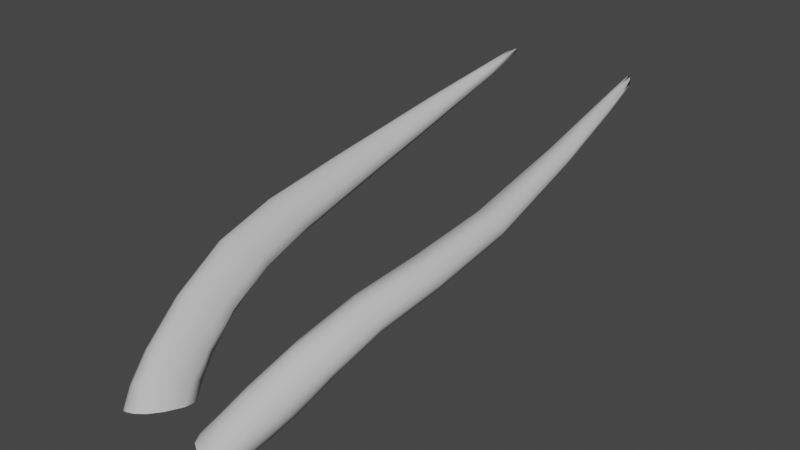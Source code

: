 # Source: Cornes_Dragon.blend  (saved by Blender 2.91.10; exported with 4.5.12 LTS)
import bpy
from mathutils import Matrix  # noqa: F401  (used for matrix-valued properties, if any)

bpy.ops.wm.read_factory_settings(use_empty=True)
scene = bpy.context.scene
scene.name = 'Scene'

# ---- collections
col_collection = bpy.data.collections.new('Collection'); scene.collection.children.link(col_collection)

# ---- materials (node trees are filled in below, after node groups)
mat_game_dragon_001 = bpy.data.materials.new('Game_dragon.001')
mat_game_dragon_001.alpha_threshold = 0.0
mat_game_dragon_001.use_transparent_shadow = False
mat_game_dragon_001.diffuse_color = (0.5828, 0.5828, 0.5828, 1.0)
mat_game_dragon_001.roughness = 0.5
mat_game_dragon_001.specular_intensity = 0.0
mat_game_dragon_001.line_color = (0.0, 0.0, 0.0, 1.0)
mat_game_dragon = bpy.data.materials.new('Game_dragon')
mat_game_dragon.alpha_threshold = 0.0
mat_game_dragon.use_transparent_shadow = False
mat_game_dragon.diffuse_color = (0.2596, 0.0878, 0.03626, 1.0)
mat_game_dragon.roughness = 0.5
mat_game_dragon.specular_intensity = 0.0
mat_game_dragon.line_color = (0.0, 0.0, 0.0, 1.0)
mat_eyes = bpy.data.materials.new('EYES')
mat_eyes.alpha_threshold = 0.0
mat_eyes.use_transparent_shadow = False
mat_eyes.roughness = 0.5
mat_eyes.specular_intensity = 1.0
mat_eyes.line_color = (0.0, 0.0, 0.0, 1.0)
mat_material_001 = bpy.data.materials.new('Material.001')
mat_material_001.alpha_threshold = 0.0
mat_material_001.use_transparent_shadow = False
mat_material_001.diffuse_color = (0.7185, 0.7185, 0.7185, 1.0)
mat_material_001.roughness = 0.5
mat_material_001.specular_intensity = 0.0
mat_material_001.line_color = (0.0, 0.0, 0.0, 1.0)
mat_material_003 = bpy.data.materials.new('Material.003')
mat_material_003.alpha_threshold = 0.0
mat_material_003.use_transparent_shadow = False
mat_material_003.roughness = 0.5
mat_material_003.specular_intensity = 0.0
mat_material_003.line_color = (0.0, 0.0, 0.0, 1.0)

# ---- material node trees

# ---- world
world_world = bpy.data.worlds.new('World'); scene.world = world_world
world_world.use_nodes = True; world_world.node_tree.nodes.clear()
_N = world_world.node_tree.nodes; _L = world_world.node_tree.links
n0 = _N.new('ShaderNodeOutputWorld'); n0.name = 'World Output'; n0.location = (300, 300)
n1 = _N.new('ShaderNodeBackground'); n1.name = 'Background'; n1.location = (10, 300)
n1.inputs[0].default_value = (0.05088, 0.05088, 0.05088, 1.0)
_L.new(n1.outputs[0], n0.inputs[0])
n0.is_active_output = True
world_world.color = (0.05088, 0.05088, 0.05088)
world_world.use_sun_shadow = False
world_world.sun_shadow_jitter_overblur = 0.0

# ---- meshes
me_cube_012 = bpy.data.meshes.new('Cube.012')
me_cube_012.from_pydata([(0.1401, -4.09, 2.804), (0.2107, -4.159, 2.801), (0.2325, -4.05, 3.002), (0.2744, -4.027, 2.962), (0.2683, -3.982, 2.92), (0.1942, -3.941, 2.904), (0.1691, -4.011, 2.998), (0.1368, -3.946, 2.942), (0.1967, -3.585, 3.036), (0.2293, -3.614, 3.098), (0.2499, -3.61, 3.0), (0.3175, -3.628, 3.03), (0.33, -3.624, 3.083), (0.295, -3.635, 3.116), (0.2223, -2.965, 3.165), (0.2389, -2.975, 3.204), (0.2558, -2.97, 3.142), (0.2984, -2.977, 3.165), (0.2984, -2.931, 3.206), (0.2723, -2.934, 3.223), (0.2428, -2.515, 3.279), (0.2235, -2.498, 3.301), (0.2223, -2.498, 3.285), (0.0824, -4.148, 2.837), (0.2102, -4.248, 2.823), (0.1712, -4.272, 2.856), (0.114, -4.241, 2.867), (0.1823, -4.22, 2.763), (0.1171, -4.141, 2.768), (0.1075, -4.071, 2.883), (0.09437, -4.105, 2.818), (0.1417, -4.267, 2.868), (0.1387, -4.156, 2.926), (0.1651, -4.028, 2.847), (0.189, -4.107, 2.798), (0.2393, -4.085, 2.85), (0.2146, -4.216, 2.81), (0.2397, -4.167, 2.878), (0.1967, -4.195, 2.918), (0.2572, -4.039, 2.982), (0.2686, -3.857, 3.078), (0.2024, -4.046, 3.012), (0.2795, -4.009, 2.942), (0.3069, -3.841, 3.041), (0.2401, -3.955, 2.905), (0.2952, -3.835, 2.988), (0.1525, -3.938, 2.917), (0.2237, -3.808, 2.96), (0.2007, -3.823, 3.062), (0.1435, -3.969, 2.971), (0.1675, -3.781, 2.998), (0.2001, -3.589, 3.07), (0.2173, -3.324, 3.083), (0.2148, -3.594, 3.009), (0.2668, -3.637, 3.116), (0.2453, -3.344, 3.136), (0.2636, -3.334, 3.051), (0.2886, -3.624, 3.008), (0.3227, -3.347, 3.078), (0.3327, -3.626, 3.058), (0.3313, -3.335, 3.125), (0.3155, -3.626, 3.103), (0.3001, -3.342, 3.152), (0.2234, -2.969, 3.188), (0.2209, -2.645, 3.244), (0.2337, -2.965, 3.146), (0.2586, -2.969, 3.216), (0.2262, -2.647, 3.271), (0.2433, -2.651, 3.231), (0.2801, -2.975, 3.149), (0.265, -2.654, 3.246), (0.306, -2.966, 3.185), (0.2594, -2.597, 3.274), (0.2842, -2.908, 3.221), (0.238, -2.592, 3.287), (0.2294, -2.488, 3.285), (0.2221, -2.483, 3.298), (0.1509, -4.316, 2.804), (0.1833, -4.299, 2.781), (0.05943, -4.2, 2.797), (0.09277, -4.199, 2.856), (0.1962, -4.264, 2.838), (0.1216, -4.313, 2.811), (0.07224, -4.151, 2.78), (0.12, -4.041, 2.861), (0.1172, -4.112, 2.907), (0.1669, -4.189, 2.932), (0.2143, -4.04, 2.843), (0.2458, -4.136, 2.864), (0.2227, -4.185, 2.896), (0.2387, -3.856, 3.081), (0.2911, -3.846, 3.062), (0.3103, -3.839, 3.017), (0.2652, -3.826, 2.966), (0.1861, -3.791, 2.971), (0.1713, -3.789, 3.031), (0.2205, -3.33, 3.113), (0.2327, -3.326, 3.058), (0.2767, -3.353, 3.15), (0.2977, -3.343, 3.059), (0.3351, -3.345, 3.102), (0.3176, -3.33, 3.143), (0.2201, -2.642, 3.26), (0.2289, -2.642, 3.234), (0.2396, -2.714, 3.263), (0.2618, -2.74, 3.214), (0.2758, -2.716, 3.241), (0.2381, -2.508, 3.298), (0.1846, -4.274, 2.769), (0.1736, -4.309, 2.794), (0.09216, -4.295, 2.814), (0.06923, -4.259, 2.811), (0.1639, -4.166, 2.762)], [], [(0, 34, 28), (0, 28, 30), (0, 30, 84), (0, 33, 34), (1, 36, 27), (1, 34, 35), (1, 35, 88), (2, 41, 86), (2, 38, 89), (2, 39, 40), (2, 40, 90), (3, 39, 37), (3, 37, 88), (3, 42, 43), (3, 43, 91), (4, 42, 35), (4, 35, 87), (4, 44, 45), (4, 45, 92), (5, 44, 87), (5, 33, 46), (5, 46, 47), (5, 47, 93), (6, 49, 85), (6, 32, 41), (6, 41, 90), (6, 48, 49), (7, 46, 84), (7, 29, 49), (7, 49, 95), (7, 50, 94), (8, 53, 50), (8, 50, 95), (8, 51, 52), (8, 52, 97), (9, 51, 95), (9, 48, 54), (9, 54, 98), (9, 55, 51), (10, 57, 47), (10, 47, 94), (10, 53, 56), (10, 56, 99), (11, 59, 92), (11, 45, 57), (11, 57, 99), (11, 58, 59), (12, 61, 43), (12, 43, 59), (12, 59, 100), (12, 60, 61), (13, 54, 40), (13, 40, 91), (13, 61, 62), (13, 62, 98), (14, 65, 52), (14, 52, 96), (14, 63, 64), (14, 64, 103), (15, 63, 96), (15, 55, 98), (15, 66, 104), (15, 67, 63), (16, 69, 56), (16, 56, 97), (16, 65, 68), (16, 68, 105), (17, 71, 100), (17, 58, 99), (17, 69, 105), (17, 70, 106), (18, 73, 101), (18, 60, 71), (18, 71, 106), (18, 72, 73), (19, 66, 62), (19, 62, 101), (19, 73, 74), (19, 74, 104), (20, 68, 103), (20, 75, 72), (20, 72, 70), (20, 70, 105), (21, 76, 102), (21, 67, 104), (21, 74, 76), (22, 76, 75), (22, 75, 103), (22, 64, 102), (23, 30, 83), (23, 79, 80), (23, 80, 85), (23, 29, 30), (24, 81, 78), (24, 78, 108), (24, 36, 37), (24, 37, 89), (25, 31, 82), (25, 77, 109), (25, 81, 38), (25, 38, 31), (26, 31, 86), (26, 32, 80), (28, 83, 30), (33, 0, 84), (33, 87, 34), (36, 108, 27), (34, 87, 35), (36, 1, 88), (38, 2, 86), (39, 2, 89), (39, 91, 40), (41, 2, 90), (39, 89, 37), (42, 3, 88), (42, 92, 43), (39, 3, 91), (42, 88, 35), (44, 4, 87), (44, 93, 45), (42, 4, 92), (33, 5, 87), (33, 84, 46), (46, 94, 47), (44, 5, 93), (32, 6, 85), (32, 86, 41), (48, 6, 90), (48, 95, 49), (29, 7, 84), (29, 85, 49), (50, 7, 95), (46, 7, 94), (53, 94, 50), (51, 8, 95), (51, 96, 52), (53, 8, 97), (48, 9, 95), (48, 90, 54), (55, 9, 98), (55, 96, 51), (57, 93, 47), (53, 10, 94), (53, 97, 56), (57, 10, 99), (45, 11, 92), (45, 93, 57), (58, 11, 99), (58, 100, 59), (61, 91, 43), (43, 92, 59), (60, 12, 100), (60, 101, 61), (54, 90, 40), (61, 13, 91), (61, 101, 62), (54, 13, 98), (65, 97, 52), (63, 14, 96), (63, 102, 64), (65, 14, 103), (55, 15, 96), (66, 15, 98), (67, 15, 104), (67, 102, 63), (69, 99, 56), (65, 16, 97), (65, 103, 68), (69, 16, 105), (58, 17, 100), (69, 17, 99), (70, 17, 105), (71, 17, 106), (60, 18, 101), (60, 100, 71), (72, 18, 106), (72, 107, 73), (66, 98, 62), (73, 19, 101), (73, 107, 74), (66, 19, 104), (75, 20, 103), (75, 107, 72), (72, 106, 70), (68, 20, 105), (67, 21, 102), (74, 21, 104), (74, 107, 76), (76, 107, 75), (64, 22, 103), (76, 22, 102), (79, 23, 83), (29, 23, 85), (29, 84, 30), (81, 109, 78), (36, 24, 108), (36, 88, 37), (81, 24, 89), (77, 25, 82), (81, 25, 109), (81, 89, 38), (38, 86, 31), (32, 26, 86), (32, 85, 80), (1, 27, 112), (26, 110, 31), (26, 80, 111), (34, 112, 28), (34, 1, 112), (79, 111, 80), (110, 82, 31), (110, 26, 111)])
me_cube_012.polygons.foreach_set('use_smooth', [True] * 212)
_k = set([(27, 108), (27, 112), (28, 83), (28, 112), (77, 82), (77, 109), (78, 108), (78, 109), (79, 83), (79, 111), (82, 110), (110, 111)])
me_cube_012.attributes.new('sharp_edge', 'BOOLEAN', 'EDGE').data.foreach_set('value', [ (min(e.vertices), max(e.vertices)) in _k for e in me_cube_012.edges])
_uv = me_cube_012.uv_layers.new(name='UV_mirror')
_uv.uv.foreach_set('vector', [0.08286, 0.2527, 0.0735, 0.2506, 0.08518, 0.2423, 0.08286, 0.2527, 0.08518, 0.2423, 0.09299, 0.2527, 0.08286, 0.2527, 0.09299, 0.2527, 0.08919, 0.2647, 0.08286, 0.2527, 0.07954, 0.2648, 0.0735, 0.2506, 0.06566, 0.2441, 0.05952, 0.2373, 0.0671, 0.2322, 0.06566, 0.2441, 0.0735, 0.2506, 0.06344, 0.2581, 0.06566, 0.2441, 0.06344, 0.2581, 0.05771, 0.2524, 0.04119, 0.2698, 0.03557, 0.2697, 0.0378, 0.2468, 0.04119, 0.2698, 0.04405, 0.2465, 0.04927, 0.2474, 0.04119, 0.2698, 0.04578, 0.271, 0.03821, 0.2985, 0.04119, 0.2698, 0.03821, 0.2985, 0.03333, 0.2978, 0.04981, 0.2722, 0.04578, 0.271, 0.05341, 0.2491, 0.04981, 0.2722, 0.05341, 0.2491, 0.05771, 0.2524, 0.04981, 0.2722, 0.05414, 0.2738, 0.04609, 0.3006, 0.04981, 0.2722, 0.04609, 0.3006, 0.04215, 0.3001, 0.05963, 0.2761, 0.05414, 0.2738, 0.06344, 0.2581, 0.05963, 0.2761, 0.06344, 0.2581, 0.07069, 0.2632, 0.05963, 0.2761, 0.06631, 0.2785, 0.05577, 0.2995, 0.05963, 0.2761, 0.05577, 0.2995, 0.05048, 0.3002, 0.07419, 0.2804, 0.06631, 0.2785, 0.07069, 0.2632, 0.07419, 0.2804, 0.07954, 0.2648, 0.08268, 0.282, 0.07419, 0.2804, 0.08268, 0.282, 0.06853, 0.3019, 0.07419, 0.2804, 0.06853, 0.3019, 0.06183, 0.2997, 0.02846, 0.2719, 0.02107, 0.2745, 0.02306, 0.2511, 0.02846, 0.2719, 0.03062, 0.2485, 0.03557, 0.2697, 0.02846, 0.2719, 0.03557, 0.2697, 0.03333, 0.2978, 0.02846, 0.2719, 0.0266, 0.3, 0.02107, 0.2745, 0.0146, 0.2754, 0.008586, 0.2756, 0.008294, 0.257, 0.0146, 0.2754, 0.01564, 0.254, 0.02107, 0.2745, 0.0146, 0.2754, 0.02107, 0.2745, 0.01955, 0.3023, 0.0146, 0.2754, 0.01371, 0.3018, 0.008484, 0.2998, 0.01361, 0.3314, 0.008502, 0.3296, 0.01371, 0.3018, 0.01361, 0.3314, 0.01371, 0.3018, 0.01955, 0.3023, 0.01361, 0.3314, 0.01908, 0.3321, 0.01304, 0.364, 0.01361, 0.3314, 0.01304, 0.364, 0.007849, 0.3635, 0.02527, 0.3305, 0.01908, 0.3321, 0.01955, 0.3023, 0.02527, 0.3305, 0.0266, 0.3, 0.03117, 0.329, 0.02527, 0.3305, 0.03117, 0.329, 0.02834, 0.3629, 0.02527, 0.3305, 0.02345, 0.363, 0.01908, 0.3321, 0.06428, 0.3315, 0.05874, 0.3296, 0.06853, 0.3019, 0.06428, 0.3315, 0.06853, 0.3019, 0.07555, 0.3052, 0.06428, 0.3315, 0.06989, 0.3345, 0.05994, 0.3657, 0.06428, 0.3315, 0.05994, 0.3657, 0.0553, 0.3638, 0.05338, 0.3297, 0.04837, 0.3308, 0.05048, 0.3002, 0.05338, 0.3297, 0.05577, 0.2995, 0.05874, 0.3296, 0.05338, 0.3297, 0.05874, 0.3296, 0.0553, 0.3638, 0.05338, 0.3297, 0.05054, 0.3633, 0.04837, 0.3308, 0.04388, 0.3318, 0.03973, 0.3318, 0.04609, 0.3006, 0.04388, 0.3318, 0.04609, 0.3006, 0.04837, 0.3308, 0.04388, 0.3318, 0.04837, 0.3308, 0.04578, 0.3641, 0.04388, 0.3318, 0.04113, 0.3665, 0.03973, 0.3318, 0.03574, 0.3301, 0.03117, 0.329, 0.03821, 0.2985, 0.03574, 0.3301, 0.03821, 0.2985, 0.04215, 0.3001, 0.03574, 0.3301, 0.03973, 0.3318, 0.03259, 0.3656, 0.03574, 0.3301, 0.03259, 0.3656, 0.02834, 0.3629, 0.01079, 0.3989, 0.005734, 0.4001, 0.01304, 0.364, 0.01079, 0.3989, 0.01304, 0.364, 0.01824, 0.364, 0.01079, 0.3989, 0.01565, 0.3979, 0.00981, 0.4284, 0.01079, 0.3989, 0.00981, 0.4284, 0.006215, 0.4318, 0.0201, 0.3974, 0.01565, 0.3979, 0.01824, 0.364, 0.0201, 0.3974, 0.02345, 0.363, 0.02834, 0.3629, 0.0201, 0.3974, 0.0241, 0.3993, 0.02115, 0.4225, 0.0201, 0.3974, 0.01768, 0.4264, 0.01565, 0.3979, 0.05403, 0.401, 0.04975, 0.398, 0.05994, 0.3657, 0.05403, 0.401, 0.05994, 0.3657, 0.06451, 0.3683, 0.05403, 0.401, 0.05823, 0.405, 0.04675, 0.4291, 0.05403, 0.401, 0.04675, 0.4291, 0.04554, 0.4186, 0.04533, 0.3967, 0.0407, 0.3987, 0.04578, 0.3641, 0.04533, 0.3967, 0.05054, 0.3633, 0.0553, 0.3638, 0.04533, 0.3967, 0.04975, 0.398, 0.04554, 0.4186, 0.04533, 0.3967, 0.04036, 0.4247, 0.03749, 0.4211, 0.03582, 0.4055, 0.03126, 0.4101, 0.0367, 0.3678, 0.03582, 0.4055, 0.04113, 0.3665, 0.0407, 0.3987, 0.03582, 0.4055, 0.0407, 0.3987, 0.03749, 0.4211, 0.03582, 0.4055, 0.03314, 0.4351, 0.03126, 0.4101, 0.02759, 0.4058, 0.0241, 0.3993, 0.03259, 0.3656, 0.02759, 0.4058, 0.03259, 0.3656, 0.0367, 0.3678, 0.02759, 0.4058, 0.03126, 0.4101, 0.02237, 0.4364, 0.02759, 0.4058, 0.02237, 0.4364, 0.02115, 0.4225, 0.03829, 0.4417, 0.04675, 0.4291, 0.04973, 0.4361, 0.03829, 0.4417, 0.03765, 0.4533, 0.03314, 0.4351, 0.03829, 0.4417, 0.03314, 0.4351, 0.04036, 0.4247, 0.03829, 0.4417, 0.04036, 0.4247, 0.04554, 0.4186, 0.0186, 0.443, 0.01699, 0.4458, 0.01425, 0.4274, 0.0186, 0.443, 0.01768, 0.4264, 0.02115, 0.4225, 0.0186, 0.443, 0.02237, 0.4364, 0.01699, 0.4458, 0.01306, 0.4445, 0.01699, 0.4458, 0.01334, 0.4508, 0.01306, 0.4445, 0.01334, 0.4508, 0.006215, 0.4318, 0.01306, 0.4445, 0.00981, 0.4284, 0.01425, 0.4274, 0.01622, 0.2389, 0.007093, 0.2441, 0.005438, 0.234, 0.01622, 0.2389, 0.01658, 0.2271, 0.02495, 0.2347, 0.01622, 0.2389, 0.02495, 0.2347, 0.02306, 0.2511, 0.01622, 0.2389, 0.01564, 0.254, 0.007093, 0.2441, 0.05524, 0.234, 0.05129, 0.2325, 0.0562, 0.2228, 0.05524, 0.234, 0.0562, 0.2228, 0.06046, 0.2253, 0.05524, 0.234, 0.05952, 0.2373, 0.05341, 0.2491, 0.05524, 0.234, 0.05341, 0.2491, 0.04927, 0.2474, 0.04614, 0.2315, 0.03994, 0.2312, 0.04204, 0.2193, 0.04614, 0.2315, 0.04785, 0.2205, 0.05257, 0.222, 0.04614, 0.2315, 0.05129, 0.2325, 0.04405, 0.2465, 0.04614, 0.2315, 0.04405, 0.2465, 0.03994, 0.2312, 0.03287, 0.2322, 0.03994, 0.2312, 0.0378, 0.2468, 0.03287, 0.2322, 0.03062, 0.2485, 0.02495, 0.2347, 0.08518, 0.2423, 0.09544, 0.2434, 0.09299, 0.2527, 0.07954, 0.2648, 0.08286, 0.2527, 0.08919, 0.2647, 0.07954, 0.2648, 0.07069, 0.2632, 0.0735, 0.2506, 0.05952, 0.2373, 0.06046, 0.2253, 0.0671, 0.2322, 0.0735, 0.2506, 0.07069, 0.2632, 0.06344, 0.2581, 0.05952, 0.2373, 0.06566, 0.2441, 0.05771, 0.2524, 0.04405, 0.2465, 0.04119, 0.2698, 0.0378, 0.2468, 0.04578, 0.271, 0.04119, 0.2698, 0.04927, 0.2474, 0.04578, 0.271, 0.04215, 0.3001, 0.03821, 0.2985, 0.03557, 0.2697, 0.04119, 0.2698, 0.03333, 0.2978, 0.04578, 0.271, 0.04927, 0.2474, 0.05341, 0.2491, 0.05414, 0.2738, 0.04981, 0.2722, 0.05771, 0.2524, 0.05414, 0.2738, 0.05048, 0.3002, 0.04609, 0.3006, 0.04578, 0.271, 0.04981, 0.2722, 0.04215, 0.3001, 0.05414, 0.2738, 0.05771, 0.2524, 0.06344, 0.2581, 0.06631, 0.2785, 0.05963, 0.2761, 0.07069, 0.2632, 0.06631, 0.2785, 0.06183, 0.2997, 0.05577, 0.2995, 0.05414, 0.2738, 0.05963, 0.2761, 0.05048, 0.3002, 0.07954, 0.2648, 0.07419, 0.2804, 0.07069, 0.2632, 0.07954, 0.2648, 0.08919, 0.2647, 0.08268, 0.282, 0.08268, 0.282, 0.07555, 0.3052, 0.06853, 0.3019, 0.06631, 0.2785, 0.07419, 0.2804, 0.06183, 0.2997, 0.03062, 0.2485, 0.02846, 0.2719, 0.02306, 0.2511, 0.03062, 0.2485, 0.0378, 0.2468, 0.03557, 0.2697, 0.0266, 0.3, 0.02846, 0.2719, 0.03333, 0.2978, 0.0266, 0.3, 0.01955, 0.3023, 0.02107, 0.2745, 0.01564, 0.254, 0.0146, 0.2754, 0.008294, 0.257, 0.01564, 0.254, 0.02306, 0.2511, 0.02107, 0.2745, 0.01371, 0.3018, 0.0146, 0.2754, 0.01955, 0.3023, 0.008586, 0.2756, 0.0146, 0.2754, 0.008484, 0.2998, 0.008502, 0.3296, 0.008484, 0.2998, 0.01371, 0.3018, 0.01908, 0.3321, 0.01361, 0.3314, 0.01955, 0.3023, 0.01908, 0.3321, 0.01824, 0.364, 0.01304, 0.364, 0.008502, 0.3296, 0.01361, 0.3314, 0.007849, 0.3635, 0.0266, 0.3, 0.02527, 0.3305, 0.01955, 0.3023, 0.0266, 0.3, 0.03333, 0.2978, 0.03117, 0.329, 0.02345, 0.363, 0.02527, 0.3305, 0.02834, 0.3629, 0.02345, 0.363, 0.01824, 0.364, 0.01908, 0.3321, 0.05874, 0.3296, 0.06183, 0.2997, 0.06853, 0.3019, 0.06989, 0.3345, 0.06428, 0.3315, 0.07555, 0.3052, 0.06989, 0.3345, 0.06451, 0.3683, 0.05994, 0.3657, 0.05874, 0.3296, 0.06428, 0.3315, 0.0553, 0.3638, 0.05577, 0.2995, 0.05338, 0.3297, 0.05048, 0.3002, 0.05577, 0.2995, 0.06183, 0.2997, 0.05874, 0.3296, 0.05054, 0.3633, 0.05338, 0.3297, 0.0553, 0.3638, 0.05054, 0.3633, 0.04578, 0.3641, 0.04837, 0.3308, 0.03973, 0.3318, 0.04215, 0.3001, 0.04609, 0.3006, 0.04609, 0.3006, 0.05048, 0.3002, 0.04837, 0.3308, 0.04113, 0.3665, 0.04388, 0.3318, 0.04578, 0.3641, 0.04113, 0.3665, 0.0367, 0.3678, 0.03973, 0.3318, 0.03117, 0.329, 0.03333, 0.2978, 0.03821, 0.2985, 0.03973, 0.3318, 0.03574, 0.3301, 0.04215, 0.3001, 0.03973, 0.3318, 0.0367, 0.3678, 0.03259, 0.3656, 0.03117, 0.329, 0.03574, 0.3301, 0.02834, 0.3629, 0.005734, 0.4001, 0.007849, 0.3635, 0.01304, 0.364, 0.01565, 0.3979, 0.01079, 0.3989, 0.01824, 0.364, 0.01565, 0.3979, 0.01425, 0.4274, 0.00981, 0.4284, 0.005734, 0.4001, 0.01079, 0.3989, 0.006215, 0.4318, 0.02345, 0.363, 0.0201, 0.3974, 0.01824, 0.364, 0.0241, 0.3993, 0.0201, 0.3974, 0.02834, 0.3629, 0.01768, 0.4264, 0.0201, 0.3974, 0.02115, 0.4225, 0.01768, 0.4264, 0.01425, 0.4274, 0.01565, 0.3979, 0.04975, 0.398, 0.0553, 0.3638, 0.05994, 0.3657, 0.05823, 0.405, 0.05403, 0.401, 0.06451, 0.3683, 0.05823, 0.405, 0.04973, 0.4361, 0.04675, 0.4291, 0.04975, 0.398, 0.05403, 0.401, 0.04554, 0.4186, 0.05054, 0.3633, 0.04533, 0.3967, 0.04578, 0.3641, 0.04975, 0.398, 0.04533, 0.3967, 0.0553, 0.3638, 0.04036, 0.4247, 0.04533, 0.3967, 0.04554, 0.4186, 0.0407, 0.3987, 0.04533, 0.3967, 0.03749, 0.4211, 0.04113, 0.3665, 0.03582, 0.4055, 0.0367, 0.3678, 0.04113, 0.3665, 0.04578, 0.3641, 0.0407, 0.3987, 0.03314, 0.4351, 0.03582, 0.4055, 0.03749, 0.4211, 0.03314, 0.4351, 0.02465, 0.4578, 0.03126, 0.4101, 0.0241, 0.3993, 0.02834, 0.3629, 0.03259, 0.3656, 0.03126, 0.4101, 0.02759, 0.4058, 0.0367, 0.3678, 0.03126, 0.4101, 0.02465, 0.4578, 0.02237, 0.4364, 0.0241, 0.3993, 0.02759, 0.4058, 0.02115, 0.4225, 0.03765, 0.4533, 0.03829, 0.4417, 0.04973, 0.4361, 0.03765, 0.4533, 0.02465, 0.4578, 0.03314, 0.4351, 0.03314, 0.4351, 0.03749, 0.4211, 0.04036, 0.4247, 0.04675, 0.4291, 0.03829, 0.4417, 0.04554, 0.4186, 0.01768, 0.4264, 0.0186, 0.443, 0.01425, 0.4274, 0.02237, 0.4364, 0.0186, 0.443, 0.02115, 0.4225, 0.02237, 0.4364, 0.02465, 0.4578, 0.01699, 0.4458, 0.01699, 0.4458, 0.02465, 0.4578, 0.01334, 0.4508, 0.00981, 0.4284, 0.01306, 0.4445, 0.006215, 0.4318, 0.01699, 0.4458, 0.01306, 0.4445, 0.01425, 0.4274, 0.01658, 0.2271, 0.01622, 0.2389, 0.005438, 0.234, 0.01564, 0.254, 0.01622, 0.2389, 0.02306, 0.2511, 0.01564, 0.254, 0.008294, 0.257, 0.007093, 0.2441, 0.05129, 0.2325, 0.05257, 0.222, 0.0562, 0.2228, 0.05952, 0.2373, 0.05524, 0.234, 0.06046, 0.2253, 0.05952, 0.2373, 0.05771, 0.2524, 0.05341, 0.2491, 0.05129, 0.2325, 0.05524, 0.234, 0.04927, 0.2474, 0.04785, 0.2205, 0.04614, 0.2315, 0.04204, 0.2193, 0.05129, 0.2325, 0.04614, 0.2315, 0.05257, 0.222, 0.05129, 0.2325, 0.04927, 0.2474, 0.04405, 0.2465, 0.04405, 0.2465, 0.0378, 0.2468, 0.03994, 0.2312, 0.03062, 0.2485, 0.03287, 0.2322, 0.0378, 0.2468, 0.03062, 0.2485, 0.02306, 0.2511, 0.02495, 0.2347, 0.06566, 0.2441, 0.0671, 0.2322, 0.07553, 0.2393, 0.03287, 0.2322, 0.03515, 0.2193, 0.03994, 0.2312, 0.03287, 0.2322, 0.02495, 0.2347, 0.02679, 0.2216, 0.0735, 0.2506, 0.07553, 0.2393, 0.08518, 0.2423, 0.0735, 0.2506, 0.06566, 0.2441, 0.07553, 0.2393, 0.01658, 0.2271, 0.02679, 0.2216, 0.02495, 0.2347, 0.03515, 0.2193, 0.04204, 0.2193, 0.03994, 0.2312, 0.03515, 0.2193, 0.03287, 0.2322, 0.02679, 0.2216])
_uv.active_render = True
_uv = me_cube_012.uv_layers.new(name='UV_NO_mirror')
_uv.uv.foreach_set('vector', [0.4465, 0.8132, 0.445, 0.8196, 0.4394, 0.8115, 0.4465, 0.8132, 0.4394, 0.8115, 0.4466, 0.8062, 0.4465, 0.8132, 0.4466, 0.8062, 0.4548, 0.8088, 0.4465, 0.8132, 0.4548, 0.8155, 0.445, 0.8196, 0.4406, 0.8249, 0.4359, 0.8291, 0.4325, 0.8239, 0.4406, 0.8249, 0.445, 0.8196, 0.4502, 0.8265, 0.4406, 0.8249, 0.4502, 0.8265, 0.4463, 0.8304, 0.4582, 0.8417, 0.4582, 0.8457, 0.4423, 0.844, 0.4582, 0.8417, 0.4422, 0.8397, 0.4428, 0.8362, 0.4582, 0.8417, 0.459, 0.8386, 0.478, 0.8438, 0.4582, 0.8417, 0.478, 0.8438, 0.4777, 0.8473, 0.4598, 0.8358, 0.459, 0.8386, 0.444, 0.8333, 0.4598, 0.8358, 0.444, 0.8333, 0.4463, 0.8304, 0.4598, 0.8358, 0.4609, 0.8329, 0.4793, 0.8386, 0.4598, 0.8358, 0.4793, 0.8386, 0.4791, 0.8412, 0.4625, 0.8292, 0.4609, 0.8329, 0.4502, 0.8265, 0.4625, 0.8292, 0.4502, 0.8265, 0.4537, 0.8215, 0.4625, 0.8292, 0.4642, 0.8246, 0.4786, 0.8321, 0.4625, 0.8292, 0.4786, 0.8321, 0.4791, 0.8357, 0.4656, 0.8192, 0.4642, 0.8246, 0.4537, 0.8215, 0.4656, 0.8192, 0.4548, 0.8155, 0.4668, 0.8134, 0.4656, 0.8192, 0.4668, 0.8134, 0.4804, 0.8232, 0.4656, 0.8192, 0.4804, 0.8232, 0.4788, 0.8279, 0.4597, 0.8508, 0.4614, 0.8561, 0.4451, 0.8542, 0.4597, 0.8508, 0.4434, 0.8489, 0.4582, 0.8457, 0.4597, 0.8508, 0.4582, 0.8457, 0.4777, 0.8473, 0.4597, 0.8508, 0.4792, 0.8524, 0.4614, 0.8561, 0.4618, 0.8607, 0.4617, 0.8649, 0.4487, 0.8644, 0.4618, 0.8607, 0.4469, 0.8593, 0.4614, 0.8561, 0.4618, 0.8607, 0.4614, 0.8561, 0.4808, 0.8577, 0.4618, 0.8607, 0.4802, 0.8619, 0.4786, 0.8655, 0.5009, 0.8622, 0.4995, 0.8657, 0.4802, 0.8619, 0.5009, 0.8622, 0.4802, 0.8619, 0.4808, 0.8577, 0.5009, 0.8622, 0.5014, 0.8581, 0.5277, 0.8618, 0.5009, 0.8622, 0.5277, 0.8618, 0.5272, 0.8652, 0.5002, 0.8532, 0.5014, 0.8581, 0.4808, 0.8577, 0.5002, 0.8532, 0.4792, 0.8524, 0.4991, 0.8485, 0.5002, 0.8532, 0.4991, 0.8485, 0.5268, 0.8502, 0.5002, 0.8532, 0.5271, 0.854, 0.5014, 0.8581, 0.501, 0.8264, 0.4995, 0.8306, 0.4804, 0.8232, 0.501, 0.8264, 0.4804, 0.8232, 0.4828, 0.8183, 0.501, 0.8264, 0.5033, 0.8219, 0.5288, 0.8307, 0.501, 0.8264, 0.5288, 0.8307, 0.5276, 0.8344, 0.4995, 0.8344, 0.5001, 0.8378, 0.4791, 0.8357, 0.4995, 0.8344, 0.4786, 0.8321, 0.4995, 0.8306, 0.4995, 0.8344, 0.4995, 0.8306, 0.5276, 0.8344, 0.4995, 0.8344, 0.5272, 0.8377, 0.5001, 0.8378, 0.5006, 0.8406, 0.5005, 0.843, 0.4793, 0.8386, 0.5006, 0.8406, 0.4793, 0.8386, 0.5001, 0.8378, 0.5006, 0.8406, 0.5001, 0.8378, 0.5277, 0.8407, 0.5006, 0.8406, 0.5288, 0.8434, 0.5005, 0.843, 0.4996, 0.8454, 0.4991, 0.8485, 0.478, 0.8438, 0.4996, 0.8454, 0.478, 0.8438, 0.4791, 0.8412, 0.4996, 0.8454, 0.5005, 0.843, 0.5282, 0.8477, 0.4996, 0.8454, 0.5282, 0.8477, 0.5268, 0.8502, 0.5647, 0.8611, 0.5644, 0.8638, 0.5277, 0.8618, 0.5647, 0.8611, 0.5277, 0.8618, 0.5278, 0.8581, 0.5647, 0.8611, 0.5647, 0.8584, 0.5976, 0.8602, 0.5647, 0.8611, 0.5976, 0.8602, 0.5982, 0.8617, 0.5645, 0.8556, 0.5647, 0.8584, 0.5278, 0.8581, 0.5645, 0.8556, 0.5271, 0.854, 0.5268, 0.8502, 0.5645, 0.8556, 0.5654, 0.8532, 0.5912, 0.8554, 0.5645, 0.8556, 0.5979, 0.8571, 0.5647, 0.8584, 0.5653, 0.8384, 0.5645, 0.841, 0.5288, 0.8307, 0.5653, 0.8384, 0.5288, 0.8307, 0.5304, 0.8269, 0.5653, 0.8384, 0.5665, 0.8358, 0.5971, 0.8462, 0.5653, 0.8384, 0.5971, 0.8462, 0.588, 0.8457, 0.5641, 0.8436, 0.5654, 0.846, 0.5277, 0.8407, 0.5641, 0.8436, 0.5272, 0.8377, 0.5276, 0.8344, 0.5641, 0.8436, 0.5645, 0.841, 0.588, 0.8457, 0.5641, 0.8436, 0.5965, 0.849, 0.5904, 0.8495, 0.569, 0.8484, 0.5715, 0.8504, 0.5294, 0.8456, 0.569, 0.8484, 0.5288, 0.8434, 0.5654, 0.846, 0.569, 0.8484, 0.5654, 0.846, 0.5904, 0.8495, 0.569, 0.8484, 0.6026, 0.8521, 0.5715, 0.8504, 0.569, 0.8517, 0.5654, 0.8532, 0.5282, 0.8477, 0.569, 0.8517, 0.5282, 0.8477, 0.5294, 0.8456, 0.569, 0.8517, 0.5715, 0.8504, 0.6035, 0.8556, 0.569, 0.8517, 0.6035, 0.8556, 0.5912, 0.8554, 0.6108, 0.8511, 0.5971, 0.8462, 0.5991, 0.8451, 0.6108, 0.8511, 0.6159, 0.8516, 0.6026, 0.8521, 0.6108, 0.8511, 0.6026, 0.8521, 0.5965, 0.849, 0.6108, 0.8511, 0.5965, 0.849, 0.588, 0.8457, 0.6129, 0.8573, 0.6143, 0.858, 0.5982, 0.8585, 0.6129, 0.8573, 0.5979, 0.8571, 0.5912, 0.8554, 0.6129, 0.8573, 0.6035, 0.8556, 0.6143, 0.858, 0.6126, 0.8591, 0.6143, 0.858, 0.6155, 0.8593, 0.6126, 0.8591, 0.6155, 0.8593, 0.5982, 0.8617, 0.6126, 0.8591, 0.5976, 0.8602, 0.5982, 0.8585, 0.4365, 0.8586, 0.4399, 0.8649, 0.433, 0.8657, 0.4365, 0.8586, 0.4285, 0.8581, 0.4338, 0.8526, 0.4365, 0.8586, 0.4338, 0.8526, 0.4451, 0.8542, 0.4365, 0.8586, 0.4469, 0.8593, 0.4399, 0.8649, 0.4336, 0.832, 0.4326, 0.8347, 0.426, 0.8313, 0.4336, 0.832, 0.426, 0.8313, 0.4278, 0.8284, 0.4336, 0.832, 0.4359, 0.8291, 0.444, 0.8333, 0.4336, 0.832, 0.444, 0.8333, 0.4428, 0.8362, 0.4318, 0.8382, 0.4316, 0.8424, 0.4235, 0.8408, 0.4318, 0.8382, 0.4244, 0.8369, 0.4255, 0.8338, 0.4318, 0.8382, 0.4326, 0.8347, 0.4422, 0.8397, 0.4318, 0.8382, 0.4422, 0.8397, 0.4316, 0.8424, 0.4322, 0.8472, 0.4316, 0.8424, 0.4423, 0.844, 0.4322, 0.8472, 0.4434, 0.8489, 0.4338, 0.8526, 0.4394, 0.8115, 0.4402, 0.8045, 0.4466, 0.8062, 0.4548, 0.8155, 0.4465, 0.8132, 0.4548, 0.8088, 0.4548, 0.8155, 0.4537, 0.8215, 0.445, 0.8196, 0.4359, 0.8291, 0.4278, 0.8284, 0.4325, 0.8239, 0.445, 0.8196, 0.4537, 0.8215, 0.4502, 0.8265, 0.4359, 0.8291, 0.4406, 0.8249, 0.4463, 0.8304, 0.4422, 0.8397, 0.4582, 0.8417, 0.4423, 0.844, 0.459, 0.8386, 0.4582, 0.8417, 0.4428, 0.8362, 0.459, 0.8386, 0.4791, 0.8412, 0.478, 0.8438, 0.4582, 0.8457, 0.4582, 0.8417, 0.4777, 0.8473, 0.459, 0.8386, 0.4428, 0.8362, 0.444, 0.8333, 0.4609, 0.8329, 0.4598, 0.8358, 0.4463, 0.8304, 0.4609, 0.8329, 0.4791, 0.8357, 0.4793, 0.8386, 0.459, 0.8386, 0.4598, 0.8358, 0.4791, 0.8412, 0.4609, 0.8329, 0.4463, 0.8304, 0.4502, 0.8265, 0.4642, 0.8246, 0.4625, 0.8292, 0.4537, 0.8215, 0.4642, 0.8246, 0.4788, 0.8279, 0.4786, 0.8321, 0.4609, 0.8329, 0.4625, 0.8292, 0.4791, 0.8357, 0.4548, 0.8155, 0.4656, 0.8192, 0.4537, 0.8215, 0.4548, 0.8155, 0.4548, 0.8088, 0.4668, 0.8134, 0.4668, 0.8134, 0.4828, 0.8183, 0.4804, 0.8232, 0.4642, 0.8246, 0.4656, 0.8192, 0.4788, 0.8279, 0.4434, 0.8489, 0.4597, 0.8508, 0.4451, 0.8542, 0.4434, 0.8489, 0.4423, 0.844, 0.4582, 0.8457, 0.4792, 0.8524, 0.4597, 0.8508, 0.4777, 0.8473, 0.4792, 0.8524, 0.4808, 0.8577, 0.4614, 0.8561, 0.4469, 0.8593, 0.4618, 0.8607, 0.4487, 0.8644, 0.4469, 0.8593, 0.4451, 0.8542, 0.4614, 0.8561, 0.4802, 0.8619, 0.4618, 0.8607, 0.4808, 0.8577, 0.4617, 0.8649, 0.4618, 0.8607, 0.4786, 0.8655, 0.4995, 0.8657, 0.4786, 0.8655, 0.4802, 0.8619, 0.5014, 0.8581, 0.5009, 0.8622, 0.4808, 0.8577, 0.5014, 0.8581, 0.5278, 0.8581, 0.5277, 0.8618, 0.4995, 0.8657, 0.5009, 0.8622, 0.5272, 0.8652, 0.4792, 0.8524, 0.5002, 0.8532, 0.4808, 0.8577, 0.4792, 0.8524, 0.4777, 0.8473, 0.4991, 0.8485, 0.5271, 0.854, 0.5002, 0.8532, 0.5268, 0.8502, 0.5271, 0.854, 0.5278, 0.8581, 0.5014, 0.8581, 0.4995, 0.8306, 0.4788, 0.8279, 0.4804, 0.8232, 0.5033, 0.8219, 0.501, 0.8264, 0.4828, 0.8183, 0.5033, 0.8219, 0.5304, 0.8269, 0.5288, 0.8307, 0.4995, 0.8306, 0.501, 0.8264, 0.5276, 0.8344, 0.4786, 0.8321, 0.4995, 0.8344, 0.4791, 0.8357, 0.4786, 0.8321, 0.4788, 0.8279, 0.4995, 0.8306, 0.5272, 0.8377, 0.4995, 0.8344, 0.5276, 0.8344, 0.5272, 0.8377, 0.5277, 0.8407, 0.5001, 0.8378, 0.5005, 0.843, 0.4791, 0.8412, 0.4793, 0.8386, 0.4793, 0.8386, 0.4791, 0.8357, 0.5001, 0.8378, 0.5288, 0.8434, 0.5006, 0.8406, 0.5277, 0.8407, 0.5288, 0.8434, 0.5294, 0.8456, 0.5005, 0.843, 0.4991, 0.8485, 0.4777, 0.8473, 0.478, 0.8438, 0.5005, 0.843, 0.4996, 0.8454, 0.4791, 0.8412, 0.5005, 0.843, 0.5294, 0.8456, 0.5282, 0.8477, 0.4991, 0.8485, 0.4996, 0.8454, 0.5268, 0.8502, 0.5644, 0.8638, 0.5272, 0.8652, 0.5277, 0.8618, 0.5647, 0.8584, 0.5647, 0.8611, 0.5278, 0.8581, 0.5647, 0.8584, 0.5982, 0.8585, 0.5976, 0.8602, 0.5644, 0.8638, 0.5647, 0.8611, 0.5982, 0.8617, 0.5271, 0.854, 0.5645, 0.8556, 0.5278, 0.8581, 0.5654, 0.8532, 0.5645, 0.8556, 0.5268, 0.8502, 0.5979, 0.8571, 0.5645, 0.8556, 0.5912, 0.8554, 0.5979, 0.8571, 0.5982, 0.8585, 0.5647, 0.8584, 0.5645, 0.841, 0.5276, 0.8344, 0.5288, 0.8307, 0.5665, 0.8358, 0.5653, 0.8384, 0.5304, 0.8269, 0.5665, 0.8358, 0.5991, 0.8451, 0.5971, 0.8462, 0.5645, 0.841, 0.5653, 0.8384, 0.588, 0.8457, 0.5272, 0.8377, 0.5641, 0.8436, 0.5277, 0.8407, 0.5645, 0.841, 0.5641, 0.8436, 0.5276, 0.8344, 0.5965, 0.849, 0.5641, 0.8436, 0.588, 0.8457, 0.5654, 0.846, 0.5641, 0.8436, 0.5904, 0.8495, 0.5288, 0.8434, 0.569, 0.8484, 0.5294, 0.8456, 0.5288, 0.8434, 0.5277, 0.8407, 0.5654, 0.846, 0.6026, 0.8521, 0.569, 0.8484, 0.5904, 0.8495, 0.6026, 0.8521, 0.6202, 0.8561, 0.5715, 0.8504, 0.5654, 0.8532, 0.5268, 0.8502, 0.5282, 0.8477, 0.5715, 0.8504, 0.569, 0.8517, 0.5294, 0.8456, 0.5715, 0.8504, 0.6202, 0.8561, 0.6035, 0.8556, 0.5654, 0.8532, 0.569, 0.8517, 0.5912, 0.8554, 0.6159, 0.8516, 0.6108, 0.8511, 0.5991, 0.8451, 0.6159, 0.8516, 0.6202, 0.8561, 0.6026, 0.8521, 0.6026, 0.8521, 0.5904, 0.8495, 0.5965, 0.849, 0.5971, 0.8462, 0.6108, 0.8511, 0.588, 0.8457, 0.5979, 0.8571, 0.6129, 0.8573, 0.5982, 0.8585, 0.6035, 0.8556, 0.6129, 0.8573, 0.5912, 0.8554, 0.6035, 0.8556, 0.6202, 0.8561, 0.6143, 0.858, 0.6143, 0.858, 0.6202, 0.8561, 0.6155, 0.8593, 0.5976, 0.8602, 0.6126, 0.8591, 0.5982, 0.8617, 0.6143, 0.858, 0.6126, 0.8591, 0.5982, 0.8585, 0.4285, 0.8581, 0.4365, 0.8586, 0.433, 0.8657, 0.4469, 0.8593, 0.4365, 0.8586, 0.4451, 0.8542, 0.4469, 0.8593, 0.4487, 0.8644, 0.4399, 0.8649, 0.4326, 0.8347, 0.4255, 0.8338, 0.426, 0.8313, 0.4359, 0.8291, 0.4336, 0.832, 0.4278, 0.8284, 0.4359, 0.8291, 0.4463, 0.8304, 0.444, 0.8333, 0.4326, 0.8347, 0.4336, 0.832, 0.4428, 0.8362, 0.4244, 0.8369, 0.4318, 0.8382, 0.4235, 0.8408, 0.4326, 0.8347, 0.4318, 0.8382, 0.4255, 0.8338, 0.4326, 0.8347, 0.4428, 0.8362, 0.4422, 0.8397, 0.4422, 0.8397, 0.4423, 0.844, 0.4316, 0.8424, 0.4434, 0.8489, 0.4322, 0.8472, 0.4423, 0.844, 0.4434, 0.8489, 0.4451, 0.8542, 0.4338, 0.8526, 0.4406, 0.8249, 0.4325, 0.8239, 0.4373, 0.8182, 0.4322, 0.8472, 0.4235, 0.8455, 0.4316, 0.8424, 0.4322, 0.8472, 0.4338, 0.8526, 0.425, 0.8512, 0.445, 0.8196, 0.4373, 0.8182, 0.4394, 0.8115, 0.445, 0.8196, 0.4406, 0.8249, 0.4373, 0.8182, 0.4285, 0.8581, 0.425, 0.8512, 0.4338, 0.8526, 0.4235, 0.8455, 0.4235, 0.8408, 0.4316, 0.8424, 0.4235, 0.8455, 0.4322, 0.8472, 0.425, 0.8512])
me_cube_012.materials.append(mat_game_dragon_001)
me_cube_012.materials.append(mat_game_dragon)
me_cube_012.materials.append(mat_eyes)
me_cube_012.materials.append(mat_material_001)
me_cube_012.materials.append(mat_material_003)
me_cube_012.use_remesh_preserve_volume = False
me_cube_012.use_remesh_preserve_attributes = False
me_cube_012.use_mirror_x = True
me_cube_012.use_mirror_topology = True
me_cube_012.update()
me_cube_013 = bpy.data.meshes.new('Cube.013')
me_cube_013.from_pydata([(-0.1708, -4.272, 2.856), (-0.2321, -4.05, 3.002), (-0.2739, -4.027, 2.962), (-0.2679, -3.982, 2.92), (-0.1938, -3.941, 2.904), (-0.1686, -4.011, 2.998), (-0.1364, -3.946, 2.942), (-0.1963, -3.585, 3.036), (-0.2289, -3.614, 3.098), (-0.2494, -3.61, 3.0), (-0.3171, -3.628, 3.03), (-0.3296, -3.624, 3.083), (-0.2946, -3.635, 3.116), (-0.2219, -2.965, 3.165), (-0.2384, -2.975, 3.204), (-0.2554, -2.97, 3.142), (-0.298, -2.977, 3.165), (-0.2979, -2.931, 3.206), (-0.2719, -2.934, 3.223), (-0.2423, -2.515, 3.279), (-0.2231, -2.498, 3.301), (-0.2219, -2.498, 3.285), (-0.08198, -4.148, 2.837), (-0.1396, -4.09, 2.804), (-0.2103, -4.159, 2.801), (-0.2098, -4.248, 2.823), (-0.1136, -4.241, 2.867), (-0.1071, -4.071, 2.883), (-0.09394, -4.105, 2.818), (-0.1413, -4.267, 2.868), (-0.1383, -4.156, 2.926), (-0.1646, -4.028, 2.847), (-0.2389, -4.085, 2.85), (-0.2392, -4.167, 2.878), (-0.1957, -4.264, 2.838), (-0.1962, -4.195, 2.918), (-0.2568, -4.039, 2.982), (-0.2682, -3.857, 3.078), (-0.2019, -4.046, 3.012), (-0.2791, -4.009, 2.942), (-0.3065, -3.841, 3.041), (-0.2397, -3.955, 2.905), (-0.2948, -3.835, 2.988), (-0.1521, -3.938, 2.917), (-0.2233, -3.808, 2.96), (-0.2002, -3.823, 3.062), (-0.1431, -3.969, 2.971), (-0.1671, -3.781, 2.998), (-0.1996, -3.589, 3.07), (-0.2169, -3.324, 3.083), (-0.2144, -3.594, 3.009), (-0.2664, -3.637, 3.116), (-0.2448, -3.344, 3.136), (-0.2631, -3.334, 3.051), (-0.2881, -3.624, 3.008), (-0.3223, -3.347, 3.078), (-0.3322, -3.626, 3.058), (-0.3309, -3.335, 3.125), (-0.3151, -3.626, 3.103), (-0.2997, -3.342, 3.152), (-0.2229, -2.969, 3.188), (-0.2204, -2.645, 3.244), (-0.2333, -2.965, 3.146), (-0.2581, -2.969, 3.216), (-0.2258, -2.647, 3.271), (-0.2428, -2.651, 3.231), (-0.2797, -2.975, 3.149), (-0.2645, -2.654, 3.246), (-0.3056, -2.966, 3.185), (-0.259, -2.597, 3.274), (-0.2838, -2.908, 3.221), (-0.2376, -2.592, 3.287), (-0.2289, -2.488, 3.285), (-0.2217, -2.483, 3.298), (-0.1818, -4.22, 2.763), (-0.1829, -4.299, 2.781), (-0.1167, -4.141, 2.768), (-0.09173, -4.295, 2.814), (-0.09234, -4.199, 2.856), (-0.1886, -4.107, 2.798), (-0.2142, -4.216, 2.81), (-0.1212, -4.313, 2.811), (-0.1195, -4.041, 2.861), (-0.1168, -4.112, 2.907), (-0.1665, -4.189, 2.932), (-0.2139, -4.04, 2.843), (-0.2454, -4.136, 2.864), (-0.2223, -4.185, 2.896), (-0.2383, -3.856, 3.081), (-0.2906, -3.846, 3.062), (-0.3098, -3.839, 3.017), (-0.2648, -3.826, 2.966), (-0.1857, -3.791, 2.971), (-0.1709, -3.789, 3.031), (-0.2201, -3.33, 3.113), (-0.2323, -3.326, 3.058), (-0.2763, -3.353, 3.15), (-0.2973, -3.343, 3.059), (-0.3347, -3.345, 3.102), (-0.3171, -3.33, 3.143), (-0.2196, -2.642, 3.26), (-0.2285, -2.642, 3.234), (-0.2392, -2.714, 3.263), (-0.2614, -2.74, 3.214), (-0.2754, -2.716, 3.241), (-0.2377, -2.508, 3.298), (-0.1842, -4.274, 2.769), (-0.1635, -4.166, 2.762), (-0.1732, -4.309, 2.794), (-0.0688, -4.259, 2.811), (-0.07182, -4.151, 2.78), (-0.059, -4.2, 2.797), (-0.1505, -4.316, 2.804)], [], [(0, 29, 35), (0, 35, 34), (0, 34, 108), (1, 35, 84), (1, 38, 88), (1, 37, 36), (1, 36, 87), (2, 33, 36), (2, 36, 89), (2, 40, 39), (2, 39, 86), (3, 32, 39), (3, 39, 90), (3, 42, 41), (3, 41, 85), (4, 31, 85), (4, 41, 91), (4, 44, 43), (4, 43, 31), (5, 30, 83), (5, 46, 45), (5, 45, 88), (5, 38, 30), (6, 27, 82), (6, 43, 92), (6, 47, 93), (6, 46, 27), (7, 47, 50), (7, 50, 95), (7, 49, 48), (7, 48, 93), (8, 45, 93), (8, 48, 52), (8, 52, 96), (8, 51, 45), (9, 44, 54), (9, 54, 97), (9, 53, 50), (9, 50, 92), (10, 42, 90), (10, 56, 55), (10, 55, 97), (10, 54, 42), (11, 40, 58), (11, 58, 57), (11, 57, 98), (11, 56, 40), (12, 37, 51), (12, 51, 96), (12, 59, 58), (12, 58, 89), (13, 49, 62), (13, 62, 101), (13, 61, 60), (13, 60, 94), (14, 52, 94), (14, 60, 64), (14, 64, 102), (14, 63, 96), (15, 53, 66), (15, 66, 103), (15, 65, 62), (15, 62, 95), (16, 55, 98), (16, 68, 104), (16, 67, 103), (16, 66, 97), (17, 57, 99), (17, 70, 69), (17, 69, 104), (17, 68, 57), (18, 59, 63), (18, 63, 102), (18, 71, 70), (18, 70, 99), (19, 72, 101), (19, 65, 103), (19, 67, 69), (19, 69, 72), (20, 64, 100), (20, 73, 71), (20, 71, 102), (21, 72, 73), (21, 73, 100), (21, 61, 101), (22, 28, 27), (22, 27, 83), (23, 76, 79), (23, 79, 31), (23, 31, 82), (23, 28, 76), (24, 74, 80), (24, 80, 86), (24, 32, 79), (24, 79, 107), (25, 75, 34), (25, 34, 87), (25, 33, 80), (25, 80, 106), (26, 29, 77), (26, 77, 109), (26, 78, 30), (26, 30, 84), (29, 0, 81), (29, 84, 35), (35, 87, 34), (38, 1, 84), (37, 1, 88), (37, 89, 36), (35, 1, 87), (33, 87, 36), (40, 2, 89), (40, 90, 39), (33, 2, 86), (32, 86, 39), (42, 3, 90), (42, 91, 41), (32, 3, 85), (41, 4, 85), (44, 4, 91), (44, 92, 43), (43, 82, 31), (46, 5, 83), (46, 93, 45), (38, 5, 88), (38, 84, 30), (43, 6, 82), (47, 6, 92), (46, 6, 93), (46, 83, 27), (47, 92, 50), (49, 7, 95), (49, 94, 48), (47, 7, 93), (48, 8, 93), (48, 94, 52), (51, 8, 96), (51, 88, 45), (44, 91, 54), (53, 9, 97), (53, 95, 50), (44, 9, 92), (56, 10, 90), (56, 98, 55), (54, 10, 97), (54, 91, 42), (40, 89, 58), (58, 99, 57), (56, 11, 98), (56, 90, 40), (37, 88, 51), (59, 12, 96), (59, 99, 58), (37, 12, 89), (49, 95, 62), (61, 13, 101), (61, 100, 60), (49, 13, 94), (60, 14, 94), (60, 100, 64), (63, 14, 102), (52, 14, 96), (53, 97, 66), (65, 15, 103), (65, 101, 62), (53, 15, 95), (68, 16, 98), (67, 16, 104), (66, 16, 103), (55, 16, 97), (70, 17, 99), (70, 105, 69), (68, 17, 104), (68, 98, 57), (59, 96, 63), (71, 18, 102), (71, 105, 70), (59, 18, 99), (65, 19, 101), (67, 19, 103), (67, 104, 69), (69, 105, 72), (73, 20, 100), (73, 105, 71), (64, 20, 102), (72, 105, 73), (61, 21, 100), (72, 21, 101), (28, 82, 27), (78, 22, 83), (76, 107, 79), (79, 85, 31), (28, 23, 82), (74, 106, 80), (32, 24, 86), (32, 85, 79), (74, 24, 107), (75, 108, 34), (33, 25, 87), (33, 86, 80), (75, 25, 106), (29, 81, 77), (78, 26, 109), (78, 83, 30), (29, 26, 84), (0, 112, 81), (22, 111, 110), (22, 78, 111), (112, 0, 108), (28, 22, 110), (78, 109, 111), (28, 110, 76)])
me_cube_013.polygons.foreach_set('use_smooth', [True] * 212)
_k = set([(75, 106), (75, 108), (76, 107), (76, 110), (77, 81), (77, 109), (81, 112), (108, 112), (109, 111), (110, 111)])
me_cube_013.attributes.new('sharp_edge', 'BOOLEAN', 'EDGE').data.foreach_set('value', [ (min(e.vertices), max(e.vertices)) in _k for e in me_cube_013.edges])
_uv = me_cube_013.uv_layers.new(name='UV_mirror')
_uv.uv.foreach_set('vector', [0.04614, 0.2315, 0.03994, 0.2312, 0.04405, 0.2465, 0.04614, 0.2315, 0.04405, 0.2465, 0.05129, 0.2325, 0.04614, 0.2315, 0.05129, 0.2325, 0.05257, 0.222, 0.04119, 0.2698, 0.04405, 0.2465, 0.0378, 0.2468, 0.04119, 0.2698, 0.03557, 0.2697, 0.03333, 0.2978, 0.04119, 0.2698, 0.03821, 0.2985, 0.04578, 0.271, 0.04119, 0.2698, 0.04578, 0.271, 0.04927, 0.2474, 0.04981, 0.2722, 0.05341, 0.2491, 0.04578, 0.271, 0.04981, 0.2722, 0.04578, 0.271, 0.04215, 0.3001, 0.04981, 0.2722, 0.04609, 0.3006, 0.05414, 0.2738, 0.04981, 0.2722, 0.05414, 0.2738, 0.05771, 0.2524, 0.05963, 0.2761, 0.06344, 0.2581, 0.05414, 0.2738, 0.05963, 0.2761, 0.05414, 0.2738, 0.05048, 0.3002, 0.05963, 0.2761, 0.05577, 0.2995, 0.06631, 0.2785, 0.05963, 0.2761, 0.06631, 0.2785, 0.07069, 0.2632, 0.07419, 0.2804, 0.07954, 0.2648, 0.07069, 0.2632, 0.07419, 0.2804, 0.06631, 0.2785, 0.06183, 0.2997, 0.07419, 0.2804, 0.06853, 0.3019, 0.08268, 0.282, 0.07419, 0.2804, 0.08268, 0.282, 0.07954, 0.2648, 0.02846, 0.2719, 0.03062, 0.2485, 0.02306, 0.2511, 0.02846, 0.2719, 0.02107, 0.2745, 0.0266, 0.3, 0.02846, 0.2719, 0.0266, 0.3, 0.03333, 0.2978, 0.02846, 0.2719, 0.03557, 0.2697, 0.03062, 0.2485, 0.0146, 0.2754, 0.01564, 0.254, 0.008294, 0.257, 0.0146, 0.2754, 0.008586, 0.2756, 0.008484, 0.2998, 0.0146, 0.2754, 0.01371, 0.3018, 0.01955, 0.3023, 0.0146, 0.2754, 0.02107, 0.2745, 0.01564, 0.254, 0.01361, 0.3314, 0.01371, 0.3018, 0.008502, 0.3296, 0.01361, 0.3314, 0.008502, 0.3296, 0.007849, 0.3635, 0.01361, 0.3314, 0.01304, 0.364, 0.01908, 0.3321, 0.01361, 0.3314, 0.01908, 0.3321, 0.01955, 0.3023, 0.02527, 0.3305, 0.0266, 0.3, 0.01955, 0.3023, 0.02527, 0.3305, 0.01908, 0.3321, 0.02345, 0.363, 0.02527, 0.3305, 0.02345, 0.363, 0.02834, 0.3629, 0.02527, 0.3305, 0.03117, 0.329, 0.0266, 0.3, 0.06428, 0.3315, 0.06853, 0.3019, 0.05874, 0.3296, 0.06428, 0.3315, 0.05874, 0.3296, 0.0553, 0.3638, 0.06428, 0.3315, 0.05994, 0.3657, 0.06989, 0.3345, 0.06428, 0.3315, 0.06989, 0.3345, 0.07555, 0.3052, 0.05338, 0.3297, 0.05577, 0.2995, 0.05048, 0.3002, 0.05338, 0.3297, 0.04837, 0.3308, 0.05054, 0.3633, 0.05338, 0.3297, 0.05054, 0.3633, 0.0553, 0.3638, 0.05338, 0.3297, 0.05874, 0.3296, 0.05577, 0.2995, 0.04388, 0.3318, 0.04609, 0.3006, 0.03973, 0.3318, 0.04388, 0.3318, 0.03973, 0.3318, 0.04113, 0.3665, 0.04388, 0.3318, 0.04113, 0.3665, 0.04578, 0.3641, 0.04388, 0.3318, 0.04837, 0.3308, 0.04609, 0.3006, 0.03574, 0.3301, 0.03821, 0.2985, 0.03117, 0.329, 0.03574, 0.3301, 0.03117, 0.329, 0.02834, 0.3629, 0.03574, 0.3301, 0.03259, 0.3656, 0.03973, 0.3318, 0.03574, 0.3301, 0.03973, 0.3318, 0.04215, 0.3001, 0.01079, 0.3989, 0.01304, 0.364, 0.005734, 0.4001, 0.01079, 0.3989, 0.005734, 0.4001, 0.006215, 0.4318, 0.01079, 0.3989, 0.00981, 0.4284, 0.01565, 0.3979, 0.01079, 0.3989, 0.01565, 0.3979, 0.01824, 0.364, 0.0201, 0.3974, 0.02345, 0.363, 0.01824, 0.364, 0.0201, 0.3974, 0.01565, 0.3979, 0.01768, 0.4264, 0.0201, 0.3974, 0.01768, 0.4264, 0.02115, 0.4225, 0.0201, 0.3974, 0.0241, 0.3993, 0.02834, 0.3629, 0.05403, 0.401, 0.05994, 0.3657, 0.04975, 0.398, 0.05403, 0.401, 0.04975, 0.398, 0.04554, 0.4186, 0.05403, 0.401, 0.04675, 0.4291, 0.05823, 0.405, 0.05403, 0.401, 0.05823, 0.405, 0.06451, 0.3683, 0.04533, 0.3967, 0.05054, 0.3633, 0.04578, 0.3641, 0.04533, 0.3967, 0.0407, 0.3987, 0.03749, 0.4211, 0.04533, 0.3967, 0.04036, 0.4247, 0.04554, 0.4186, 0.04533, 0.3967, 0.04975, 0.398, 0.0553, 0.3638, 0.03582, 0.4055, 0.04113, 0.3665, 0.0367, 0.3678, 0.03582, 0.4055, 0.03126, 0.4101, 0.03314, 0.4351, 0.03582, 0.4055, 0.03314, 0.4351, 0.03749, 0.4211, 0.03582, 0.4055, 0.0407, 0.3987, 0.04113, 0.3665, 0.02759, 0.4058, 0.03259, 0.3656, 0.0241, 0.3993, 0.02759, 0.4058, 0.0241, 0.3993, 0.02115, 0.4225, 0.02759, 0.4058, 0.02237, 0.4364, 0.03126, 0.4101, 0.02759, 0.4058, 0.03126, 0.4101, 0.0367, 0.3678, 0.03829, 0.4417, 0.03765, 0.4533, 0.04973, 0.4361, 0.03829, 0.4417, 0.04675, 0.4291, 0.04554, 0.4186, 0.03829, 0.4417, 0.04036, 0.4247, 0.03314, 0.4351, 0.03829, 0.4417, 0.03314, 0.4351, 0.03765, 0.4533, 0.0186, 0.443, 0.01768, 0.4264, 0.01425, 0.4274, 0.0186, 0.443, 0.01699, 0.4458, 0.02237, 0.4364, 0.0186, 0.443, 0.02237, 0.4364, 0.02115, 0.4225, 0.01306, 0.4445, 0.01334, 0.4508, 0.01699, 0.4458, 0.01306, 0.4445, 0.01699, 0.4458, 0.01425, 0.4274, 0.01306, 0.4445, 0.00981, 0.4284, 0.006215, 0.4318, 0.01622, 0.2389, 0.007093, 0.2441, 0.01564, 0.254, 0.01622, 0.2389, 0.01564, 0.254, 0.02306, 0.2511, 0.08286, 0.2527, 0.08518, 0.2423, 0.0735, 0.2506, 0.08286, 0.2527, 0.0735, 0.2506, 0.07954, 0.2648, 0.08286, 0.2527, 0.07954, 0.2648, 0.08919, 0.2647, 0.08286, 0.2527, 0.09299, 0.2527, 0.08518, 0.2423, 0.06566, 0.2441, 0.0671, 0.2322, 0.05952, 0.2373, 0.06566, 0.2441, 0.05952, 0.2373, 0.05771, 0.2524, 0.06566, 0.2441, 0.06344, 0.2581, 0.0735, 0.2506, 0.06566, 0.2441, 0.0735, 0.2506, 0.07553, 0.2393, 0.05524, 0.234, 0.0562, 0.2228, 0.05129, 0.2325, 0.05524, 0.234, 0.05129, 0.2325, 0.04927, 0.2474, 0.05524, 0.234, 0.05341, 0.2491, 0.05952, 0.2373, 0.05524, 0.234, 0.05952, 0.2373, 0.06046, 0.2253, 0.03287, 0.2322, 0.03994, 0.2312, 0.03515, 0.2193, 0.03287, 0.2322, 0.03515, 0.2193, 0.02679, 0.2216, 0.03287, 0.2322, 0.02495, 0.2347, 0.03062, 0.2485, 0.03287, 0.2322, 0.03062, 0.2485, 0.0378, 0.2468, 0.03994, 0.2312, 0.04614, 0.2315, 0.04204, 0.2193, 0.03994, 0.2312, 0.0378, 0.2468, 0.04405, 0.2465, 0.04405, 0.2465, 0.04927, 0.2474, 0.05129, 0.2325, 0.03557, 0.2697, 0.04119, 0.2698, 0.0378, 0.2468, 0.03821, 0.2985, 0.04119, 0.2698, 0.03333, 0.2978, 0.03821, 0.2985, 0.04215, 0.3001, 0.04578, 0.271, 0.04405, 0.2465, 0.04119, 0.2698, 0.04927, 0.2474, 0.05341, 0.2491, 0.04927, 0.2474, 0.04578, 0.271, 0.04609, 0.3006, 0.04981, 0.2722, 0.04215, 0.3001, 0.04609, 0.3006, 0.05048, 0.3002, 0.05414, 0.2738, 0.05341, 0.2491, 0.04981, 0.2722, 0.05771, 0.2524, 0.06344, 0.2581, 0.05771, 0.2524, 0.05414, 0.2738, 0.05577, 0.2995, 0.05963, 0.2761, 0.05048, 0.3002, 0.05577, 0.2995, 0.06183, 0.2997, 0.06631, 0.2785, 0.06344, 0.2581, 0.05963, 0.2761, 0.07069, 0.2632, 0.06631, 0.2785, 0.07419, 0.2804, 0.07069, 0.2632, 0.06853, 0.3019, 0.07419, 0.2804, 0.06183, 0.2997, 0.06853, 0.3019, 0.07555, 0.3052, 0.08268, 0.282, 0.08268, 0.282, 0.08919, 0.2647, 0.07954, 0.2648, 0.02107, 0.2745, 0.02846, 0.2719, 0.02306, 0.2511, 0.02107, 0.2745, 0.01955, 0.3023, 0.0266, 0.3, 0.03557, 0.2697, 0.02846, 0.2719, 0.03333, 0.2978, 0.03557, 0.2697, 0.0378, 0.2468, 0.03062, 0.2485, 0.008586, 0.2756, 0.0146, 0.2754, 0.008294, 0.257, 0.01371, 0.3018, 0.0146, 0.2754, 0.008484, 0.2998, 0.02107, 0.2745, 0.0146, 0.2754, 0.01955, 0.3023, 0.02107, 0.2745, 0.02306, 0.2511, 0.01564, 0.254, 0.01371, 0.3018, 0.008484, 0.2998, 0.008502, 0.3296, 0.01304, 0.364, 0.01361, 0.3314, 0.007849, 0.3635, 0.01304, 0.364, 0.01824, 0.364, 0.01908, 0.3321, 0.01371, 0.3018, 0.01361, 0.3314, 0.01955, 0.3023, 0.01908, 0.3321, 0.02527, 0.3305, 0.01955, 0.3023, 0.01908, 0.3321, 0.01824, 0.364, 0.02345, 0.363, 0.03117, 0.329, 0.02527, 0.3305, 0.02834, 0.3629, 0.03117, 0.329, 0.03333, 0.2978, 0.0266, 0.3, 0.06853, 0.3019, 0.06183, 0.2997, 0.05874, 0.3296, 0.05994, 0.3657, 0.06428, 0.3315, 0.0553, 0.3638, 0.05994, 0.3657, 0.06451, 0.3683, 0.06989, 0.3345, 0.06853, 0.3019, 0.06428, 0.3315, 0.07555, 0.3052, 0.04837, 0.3308, 0.05338, 0.3297, 0.05048, 0.3002, 0.04837, 0.3308, 0.04578, 0.3641, 0.05054, 0.3633, 0.05874, 0.3296, 0.05338, 0.3297, 0.0553, 0.3638, 0.05874, 0.3296, 0.06183, 0.2997, 0.05577, 0.2995, 0.04609, 0.3006, 0.04215, 0.3001, 0.03973, 0.3318, 0.03973, 0.3318, 0.0367, 0.3678, 0.04113, 0.3665, 0.04837, 0.3308, 0.04388, 0.3318, 0.04578, 0.3641, 0.04837, 0.3308, 0.05048, 0.3002, 0.04609, 0.3006, 0.03821, 0.2985, 0.03333, 0.2978, 0.03117, 0.329, 0.03259, 0.3656, 0.03574, 0.3301, 0.02834, 0.3629, 0.03259, 0.3656, 0.0367, 0.3678, 0.03973, 0.3318, 0.03821, 0.2985, 0.03574, 0.3301, 0.04215, 0.3001, 0.01304, 0.364, 0.007849, 0.3635, 0.005734, 0.4001, 0.00981, 0.4284, 0.01079, 0.3989, 0.006215, 0.4318, 0.00981, 0.4284, 0.01425, 0.4274, 0.01565, 0.3979, 0.01304, 0.364, 0.01079, 0.3989, 0.01824, 0.364, 0.01565, 0.3979, 0.0201, 0.3974, 0.01824, 0.364, 0.01565, 0.3979, 0.01425, 0.4274, 0.01768, 0.4264, 0.0241, 0.3993, 0.0201, 0.3974, 0.02115, 0.4225, 0.02345, 0.363, 0.0201, 0.3974, 0.02834, 0.3629, 0.05994, 0.3657, 0.0553, 0.3638, 0.04975, 0.398, 0.04675, 0.4291, 0.05403, 0.401, 0.04554, 0.4186, 0.04675, 0.4291, 0.04973, 0.4361, 0.05823, 0.405, 0.05994, 0.3657, 0.05403, 0.401, 0.06451, 0.3683, 0.0407, 0.3987, 0.04533, 0.3967, 0.04578, 0.3641, 0.04036, 0.4247, 0.04533, 0.3967, 0.03749, 0.4211, 0.04975, 0.398, 0.04533, 0.3967, 0.04554, 0.4186, 0.05054, 0.3633, 0.04533, 0.3967, 0.0553, 0.3638, 0.03126, 0.4101, 0.03582, 0.4055, 0.0367, 0.3678, 0.03126, 0.4101, 0.02465, 0.4578, 0.03314, 0.4351, 0.0407, 0.3987, 0.03582, 0.4055, 0.03749, 0.4211, 0.0407, 0.3987, 0.04578, 0.3641, 0.04113, 0.3665, 0.03259, 0.3656, 0.02834, 0.3629, 0.0241, 0.3993, 0.02237, 0.4364, 0.02759, 0.4058, 0.02115, 0.4225, 0.02237, 0.4364, 0.02465, 0.4578, 0.03126, 0.4101, 0.03259, 0.3656, 0.02759, 0.4058, 0.0367, 0.3678, 0.04675, 0.4291, 0.03829, 0.4417, 0.04973, 0.4361, 0.04036, 0.4247, 0.03829, 0.4417, 0.04554, 0.4186, 0.04036, 0.4247, 0.03749, 0.4211, 0.03314, 0.4351, 0.03314, 0.4351, 0.02465, 0.4578, 0.03765, 0.4533, 0.01699, 0.4458, 0.0186, 0.443, 0.01425, 0.4274, 0.01699, 0.4458, 0.02465, 0.4578, 0.02237, 0.4364, 0.01768, 0.4264, 0.0186, 0.443, 0.02115, 0.4225, 0.01334, 0.4508, 0.02465, 0.4578, 0.01699, 0.4458, 0.00981, 0.4284, 0.01306, 0.4445, 0.01425, 0.4274, 0.01334, 0.4508, 0.01306, 0.4445, 0.006215, 0.4318, 0.007093, 0.2441, 0.008294, 0.257, 0.01564, 0.254, 0.02495, 0.2347, 0.01622, 0.2389, 0.02306, 0.2511, 0.08518, 0.2423, 0.07553, 0.2393, 0.0735, 0.2506, 0.0735, 0.2506, 0.07069, 0.2632, 0.07954, 0.2648, 0.09299, 0.2527, 0.08286, 0.2527, 0.08919, 0.2647, 0.0671, 0.2322, 0.06046, 0.2253, 0.05952, 0.2373, 0.06344, 0.2581, 0.06566, 0.2441, 0.05771, 0.2524, 0.06344, 0.2581, 0.07069, 0.2632, 0.0735, 0.2506, 0.0671, 0.2322, 0.06566, 0.2441, 0.07553, 0.2393, 0.0562, 0.2228, 0.05257, 0.222, 0.05129, 0.2325, 0.05341, 0.2491, 0.05524, 0.234, 0.04927, 0.2474, 0.05341, 0.2491, 0.05771, 0.2524, 0.05952, 0.2373, 0.0562, 0.2228, 0.05524, 0.234, 0.06046, 0.2253, 0.03994, 0.2312, 0.04204, 0.2193, 0.03515, 0.2193, 0.02495, 0.2347, 0.03287, 0.2322, 0.02679, 0.2216, 0.02495, 0.2347, 0.02306, 0.2511, 0.03062, 0.2485, 0.03994, 0.2312, 0.03287, 0.2322, 0.0378, 0.2468, 0.04614, 0.2315, 0.04785, 0.2205, 0.04204, 0.2193, 0.01622, 0.2389, 0.01658, 0.2271, 0.005438, 0.234, 0.01622, 0.2389, 0.02495, 0.2347, 0.01658, 0.2271, 0.04785, 0.2205, 0.04614, 0.2315, 0.05257, 0.222, 0.007093, 0.2441, 0.01622, 0.2389, 0.005438, 0.234, 0.02495, 0.2347, 0.02679, 0.2216, 0.01658, 0.2271, 0.09299, 0.2527, 0.09544, 0.2434, 0.08518, 0.2423])
_uv.active_render = True
_uv = me_cube_013.uv_layers.new(name='UV_NO_mirror')
_uv.uv.foreach_set('vector', [0.6352, 0.8074, 0.6348, 0.8116, 0.6248, 0.8074, 0.6352, 0.8074, 0.6248, 0.8074, 0.635, 0.8038, 0.6352, 0.8074, 0.635, 0.8038, 0.6422, 0.8039, 0.6086, 0.807, 0.6248, 0.8074, 0.624, 0.8116, 0.6086, 0.807, 0.6081, 0.8109, 0.5886, 0.8096, 0.6086, 0.807, 0.5887, 0.8061, 0.6083, 0.8038, 0.6086, 0.807, 0.6083, 0.8038, 0.6247, 0.8038, 0.6079, 0.8009, 0.6239, 0.8008, 0.6083, 0.8038, 0.6079, 0.8009, 0.6083, 0.8038, 0.5881, 0.8034, 0.6079, 0.8009, 0.5882, 0.8008, 0.6072, 0.7979, 0.6079, 0.8009, 0.6072, 0.7979, 0.6221, 0.7976, 0.6062, 0.7939, 0.6188, 0.7931, 0.6072, 0.7979, 0.6062, 0.7939, 0.6072, 0.7979, 0.5888, 0.7979, 0.6062, 0.7939, 0.5898, 0.7945, 0.6052, 0.7892, 0.6062, 0.7939, 0.6052, 0.7892, 0.6161, 0.7877, 0.6046, 0.7836, 0.6158, 0.7815, 0.6161, 0.7877, 0.6046, 0.7836, 0.6052, 0.7892, 0.5903, 0.7903, 0.6046, 0.7836, 0.5894, 0.7854, 0.6043, 0.7777, 0.6046, 0.7836, 0.6043, 0.7777, 0.6158, 0.7815, 0.6058, 0.8158, 0.6222, 0.8163, 0.6198, 0.8212, 0.6058, 0.8158, 0.6034, 0.8208, 0.5862, 0.8144, 0.6058, 0.8158, 0.5862, 0.8144, 0.5886, 0.8096, 0.6058, 0.8158, 0.6081, 0.8109, 0.6222, 0.8163, 0.6023, 0.8252, 0.6172, 0.8261, 0.6147, 0.8308, 0.6023, 0.8252, 0.6018, 0.8294, 0.5849, 0.8275, 0.6023, 0.8252, 0.5839, 0.8237, 0.584, 0.8195, 0.6023, 0.8252, 0.6034, 0.8208, 0.6172, 0.8261, 0.5634, 0.8209, 0.5839, 0.8237, 0.5642, 0.8247, 0.5634, 0.8209, 0.5642, 0.8247, 0.5369, 0.8201, 0.5634, 0.8209, 0.5369, 0.8166, 0.5635, 0.8169, 0.5634, 0.8209, 0.5635, 0.8169, 0.584, 0.8195, 0.5654, 0.8121, 0.5862, 0.8144, 0.584, 0.8195, 0.5654, 0.8121, 0.5635, 0.8169, 0.5387, 0.809, 0.5654, 0.8121, 0.5387, 0.809, 0.5395, 0.8053, 0.5654, 0.8121, 0.5672, 0.8077, 0.5862, 0.8144, 0.5686, 0.7855, 0.5894, 0.7854, 0.5694, 0.7899, 0.5686, 0.7855, 0.5694, 0.7899, 0.5411, 0.7895, 0.5686, 0.7855, 0.5404, 0.7858, 0.567, 0.7808, 0.5686, 0.7855, 0.567, 0.7808, 0.5878, 0.7802, 0.5689, 0.7937, 0.5898, 0.7945, 0.5888, 0.7979, 0.5689, 0.7937, 0.5677, 0.7969, 0.5409, 0.7929, 0.5689, 0.7937, 0.5409, 0.7929, 0.5411, 0.7895, 0.5689, 0.7937, 0.5694, 0.7899, 0.5898, 0.7945, 0.5669, 0.7996, 0.5882, 0.8008, 0.5666, 0.8021, 0.5669, 0.7996, 0.5666, 0.8021, 0.5386, 0.7982, 0.5669, 0.7996, 0.5386, 0.7982, 0.5401, 0.7958, 0.5669, 0.7996, 0.5677, 0.7969, 0.5882, 0.8008, 0.5671, 0.8045, 0.5887, 0.8061, 0.5672, 0.8077, 0.5671, 0.8045, 0.5672, 0.8077, 0.5395, 0.8053, 0.5671, 0.8045, 0.5386, 0.8026, 0.5666, 0.8021, 0.5671, 0.8045, 0.5666, 0.8021, 0.5881, 0.8034, 0.5005, 0.8105, 0.5369, 0.8166, 0.5003, 0.8132, 0.5005, 0.8105, 0.5003, 0.8132, 0.4672, 0.8061, 0.5005, 0.8105, 0.468, 0.8047, 0.5008, 0.8078, 0.5005, 0.8105, 0.5008, 0.8078, 0.5373, 0.813, 0.5015, 0.8051, 0.5387, 0.809, 0.5373, 0.813, 0.5015, 0.8051, 0.5008, 0.8078, 0.4682, 0.8016, 0.5015, 0.8051, 0.4682, 0.8016, 0.4751, 0.801, 0.5015, 0.8051, 0.5009, 0.8026, 0.5395, 0.8053, 0.5032, 0.7879, 0.5404, 0.7858, 0.5036, 0.7906, 0.5032, 0.7879, 0.5036, 0.7906, 0.4796, 0.7919, 0.5032, 0.7879, 0.4706, 0.791, 0.5024, 0.7852, 0.5032, 0.7879, 0.5024, 0.7852, 0.5394, 0.7817, 0.5036, 0.7932, 0.5409, 0.7929, 0.5401, 0.7958, 0.5036, 0.7932, 0.502, 0.7955, 0.4767, 0.7952, 0.5036, 0.7932, 0.4707, 0.7938, 0.4796, 0.7919, 0.5036, 0.7932, 0.5036, 0.7906, 0.5411, 0.7895, 0.498, 0.7973, 0.5386, 0.7982, 0.5376, 0.8004, 0.498, 0.7973, 0.4953, 0.7989, 0.4643, 0.796, 0.498, 0.7973, 0.4643, 0.796, 0.4767, 0.7952, 0.498, 0.7973, 0.502, 0.7955, 0.5386, 0.7982, 0.4976, 0.8006, 0.5386, 0.8026, 0.5009, 0.8026, 0.4976, 0.8006, 0.5009, 0.8026, 0.4751, 0.801, 0.4976, 0.8006, 0.4629, 0.7993, 0.4953, 0.7989, 0.4976, 0.8006, 0.4953, 0.7989, 0.5376, 0.8004, 0.4564, 0.7938, 0.4512, 0.7936, 0.4688, 0.7896, 0.4564, 0.7938, 0.4706, 0.791, 0.4796, 0.7919, 0.4564, 0.7938, 0.4707, 0.7938, 0.4643, 0.796, 0.4564, 0.7938, 0.4643, 0.796, 0.4512, 0.7936, 0.4533, 0.7997, 0.4682, 0.8016, 0.4677, 0.803, 0.4533, 0.7997, 0.4519, 0.8001, 0.4629, 0.7993, 0.4533, 0.7997, 0.4629, 0.7993, 0.4751, 0.801, 0.4533, 0.8014, 0.4504, 0.8012, 0.4519, 0.8001, 0.4533, 0.8014, 0.4519, 0.8001, 0.4677, 0.803, 0.4533, 0.8014, 0.468, 0.8047, 0.4672, 0.8061, 0.6276, 0.8268, 0.6234, 0.8326, 0.6172, 0.8261, 0.6276, 0.8268, 0.6172, 0.8261, 0.6198, 0.8212, 0.6244, 0.7805, 0.6316, 0.7799, 0.6249, 0.787, 0.6244, 0.7805, 0.6249, 0.787, 0.6158, 0.7815, 0.6244, 0.7805, 0.6158, 0.7815, 0.6168, 0.775, 0.6244, 0.7805, 0.6254, 0.7736, 0.6316, 0.7799, 0.6285, 0.793, 0.6367, 0.7932, 0.6325, 0.7978, 0.6285, 0.793, 0.6325, 0.7978, 0.6221, 0.7976, 0.6285, 0.793, 0.6188, 0.7931, 0.6249, 0.787, 0.6285, 0.793, 0.6249, 0.787, 0.6328, 0.7868, 0.6344, 0.801, 0.642, 0.8014, 0.635, 0.8038, 0.6344, 0.801, 0.635, 0.8038, 0.6247, 0.8038, 0.6344, 0.801, 0.6239, 0.8008, 0.6325, 0.7978, 0.6344, 0.801, 0.6325, 0.7978, 0.6407, 0.7983, 0.6335, 0.8162, 0.6348, 0.8116, 0.6424, 0.8158, 0.6335, 0.8162, 0.6424, 0.8158, 0.6401, 0.8212, 0.6335, 0.8162, 0.6312, 0.8213, 0.6222, 0.8163, 0.6335, 0.8162, 0.6222, 0.8163, 0.624, 0.8116, 0.6348, 0.8116, 0.6352, 0.8074, 0.6431, 0.8112, 0.6348, 0.8116, 0.624, 0.8116, 0.6248, 0.8074, 0.6248, 0.8074, 0.6247, 0.8038, 0.635, 0.8038, 0.6081, 0.8109, 0.6086, 0.807, 0.624, 0.8116, 0.5887, 0.8061, 0.6086, 0.807, 0.5886, 0.8096, 0.5887, 0.8061, 0.5881, 0.8034, 0.6083, 0.8038, 0.6248, 0.8074, 0.6086, 0.807, 0.6247, 0.8038, 0.6239, 0.8008, 0.6247, 0.8038, 0.6083, 0.8038, 0.5882, 0.8008, 0.6079, 0.8009, 0.5881, 0.8034, 0.5882, 0.8008, 0.5888, 0.7979, 0.6072, 0.7979, 0.6239, 0.8008, 0.6079, 0.8009, 0.6221, 0.7976, 0.6188, 0.7931, 0.6221, 0.7976, 0.6072, 0.7979, 0.5898, 0.7945, 0.6062, 0.7939, 0.5888, 0.7979, 0.5898, 0.7945, 0.5903, 0.7903, 0.6052, 0.7892, 0.6188, 0.7931, 0.6062, 0.7939, 0.6161, 0.7877, 0.6052, 0.7892, 0.6046, 0.7836, 0.6161, 0.7877, 0.5894, 0.7854, 0.6046, 0.7836, 0.5903, 0.7903, 0.5894, 0.7854, 0.5878, 0.7802, 0.6043, 0.7777, 0.6043, 0.7777, 0.6168, 0.775, 0.6158, 0.7815, 0.6034, 0.8208, 0.6058, 0.8158, 0.6198, 0.8212, 0.6034, 0.8208, 0.584, 0.8195, 0.5862, 0.8144, 0.6081, 0.8109, 0.6058, 0.8158, 0.5886, 0.8096, 0.6081, 0.8109, 0.624, 0.8116, 0.6222, 0.8163, 0.6018, 0.8294, 0.6023, 0.8252, 0.6147, 0.8308, 0.5839, 0.8237, 0.6023, 0.8252, 0.5849, 0.8275, 0.6034, 0.8208, 0.6023, 0.8252, 0.584, 0.8195, 0.6034, 0.8208, 0.6198, 0.8212, 0.6172, 0.8261, 0.5839, 0.8237, 0.5849, 0.8275, 0.5642, 0.8247, 0.5369, 0.8166, 0.5634, 0.8209, 0.5369, 0.8201, 0.5369, 0.8166, 0.5373, 0.813, 0.5635, 0.8169, 0.5839, 0.8237, 0.5634, 0.8209, 0.584, 0.8195, 0.5635, 0.8169, 0.5654, 0.8121, 0.584, 0.8195, 0.5635, 0.8169, 0.5373, 0.813, 0.5387, 0.809, 0.5672, 0.8077, 0.5654, 0.8121, 0.5395, 0.8053, 0.5672, 0.8077, 0.5886, 0.8096, 0.5862, 0.8144, 0.5894, 0.7854, 0.5903, 0.7903, 0.5694, 0.7899, 0.5404, 0.7858, 0.5686, 0.7855, 0.5411, 0.7895, 0.5404, 0.7858, 0.5394, 0.7817, 0.567, 0.7808, 0.5894, 0.7854, 0.5686, 0.7855, 0.5878, 0.7802, 0.5677, 0.7969, 0.5689, 0.7937, 0.5888, 0.7979, 0.5677, 0.7969, 0.5401, 0.7958, 0.5409, 0.7929, 0.5694, 0.7899, 0.5689, 0.7937, 0.5411, 0.7895, 0.5694, 0.7899, 0.5903, 0.7903, 0.5898, 0.7945, 0.5882, 0.8008, 0.5881, 0.8034, 0.5666, 0.8021, 0.5666, 0.8021, 0.5376, 0.8004, 0.5386, 0.7982, 0.5677, 0.7969, 0.5669, 0.7996, 0.5401, 0.7958, 0.5677, 0.7969, 0.5888, 0.7979, 0.5882, 0.8008, 0.5887, 0.8061, 0.5886, 0.8096, 0.5672, 0.8077, 0.5386, 0.8026, 0.5671, 0.8045, 0.5395, 0.8053, 0.5386, 0.8026, 0.5376, 0.8004, 0.5666, 0.8021, 0.5887, 0.8061, 0.5671, 0.8045, 0.5881, 0.8034, 0.5369, 0.8166, 0.5369, 0.8201, 0.5003, 0.8132, 0.468, 0.8047, 0.5005, 0.8105, 0.4672, 0.8061, 0.468, 0.8047, 0.4677, 0.803, 0.5008, 0.8078, 0.5369, 0.8166, 0.5005, 0.8105, 0.5373, 0.813, 0.5008, 0.8078, 0.5015, 0.8051, 0.5373, 0.813, 0.5008, 0.8078, 0.4677, 0.803, 0.4682, 0.8016, 0.5009, 0.8026, 0.5015, 0.8051, 0.4751, 0.801, 0.5387, 0.809, 0.5015, 0.8051, 0.5395, 0.8053, 0.5404, 0.7858, 0.5411, 0.7895, 0.5036, 0.7906, 0.4706, 0.791, 0.5032, 0.7879, 0.4796, 0.7919, 0.4706, 0.791, 0.4688, 0.7896, 0.5024, 0.7852, 0.5404, 0.7858, 0.5032, 0.7879, 0.5394, 0.7817, 0.502, 0.7955, 0.5036, 0.7932, 0.5401, 0.7958, 0.4707, 0.7938, 0.5036, 0.7932, 0.4767, 0.7952, 0.5036, 0.7906, 0.5036, 0.7932, 0.4796, 0.7919, 0.5409, 0.7929, 0.5036, 0.7932, 0.5411, 0.7895, 0.4953, 0.7989, 0.498, 0.7973, 0.5376, 0.8004, 0.4953, 0.7989, 0.4463, 0.7973, 0.4643, 0.796, 0.502, 0.7955, 0.498, 0.7973, 0.4767, 0.7952, 0.502, 0.7955, 0.5401, 0.7958, 0.5386, 0.7982, 0.5386, 0.8026, 0.5395, 0.8053, 0.5009, 0.8026, 0.4629, 0.7993, 0.4976, 0.8006, 0.4751, 0.801, 0.4629, 0.7993, 0.4463, 0.7973, 0.4953, 0.7989, 0.5386, 0.8026, 0.4976, 0.8006, 0.5376, 0.8004, 0.4706, 0.791, 0.4564, 0.7938, 0.4688, 0.7896, 0.4707, 0.7938, 0.4564, 0.7938, 0.4796, 0.7919, 0.4707, 0.7938, 0.4767, 0.7952, 0.4643, 0.796, 0.4643, 0.796, 0.4463, 0.7973, 0.4512, 0.7936, 0.4519, 0.8001, 0.4533, 0.7997, 0.4677, 0.803, 0.4519, 0.8001, 0.4463, 0.7973, 0.4629, 0.7993, 0.4682, 0.8016, 0.4533, 0.7997, 0.4751, 0.801, 0.4504, 0.8012, 0.4463, 0.7973, 0.4519, 0.8001, 0.468, 0.8047, 0.4533, 0.8014, 0.4677, 0.803, 0.4504, 0.8012, 0.4533, 0.8014, 0.4672, 0.8061, 0.6234, 0.8326, 0.6147, 0.8308, 0.6172, 0.8261, 0.6312, 0.8213, 0.6276, 0.8268, 0.6198, 0.8212, 0.6316, 0.7799, 0.6328, 0.7868, 0.6249, 0.787, 0.6249, 0.787, 0.6161, 0.7877, 0.6158, 0.7815, 0.6254, 0.7736, 0.6244, 0.7805, 0.6168, 0.775, 0.6367, 0.7932, 0.6407, 0.7983, 0.6325, 0.7978, 0.6188, 0.7931, 0.6285, 0.793, 0.6221, 0.7976, 0.6188, 0.7931, 0.6161, 0.7877, 0.6249, 0.787, 0.6367, 0.7932, 0.6285, 0.793, 0.6328, 0.7868, 0.642, 0.8014, 0.6422, 0.8039, 0.635, 0.8038, 0.6239, 0.8008, 0.6344, 0.801, 0.6247, 0.8038, 0.6239, 0.8008, 0.6221, 0.7976, 0.6325, 0.7978, 0.642, 0.8014, 0.6344, 0.801, 0.6407, 0.7983, 0.6348, 0.8116, 0.6431, 0.8112, 0.6424, 0.8158, 0.6312, 0.8213, 0.6335, 0.8162, 0.6401, 0.8212, 0.6312, 0.8213, 0.6198, 0.8212, 0.6222, 0.8163, 0.6348, 0.8116, 0.6335, 0.8162, 0.624, 0.8116, 0.6352, 0.8074, 0.6428, 0.8072, 0.6431, 0.8112, 0.6276, 0.8268, 0.6356, 0.8276, 0.63, 0.8345, 0.6276, 0.8268, 0.6312, 0.8213, 0.6356, 0.8276, 0.6428, 0.8072, 0.6352, 0.8074, 0.6422, 0.8039, 0.6234, 0.8326, 0.6276, 0.8268, 0.63, 0.8345, 0.6312, 0.8213, 0.6401, 0.8212, 0.6356, 0.8276, 0.6254, 0.7736, 0.632, 0.7728, 0.6316, 0.7799])
me_cube_013.materials.append(mat_game_dragon_001)
me_cube_013.materials.append(mat_game_dragon)
me_cube_013.materials.append(mat_eyes)
me_cube_013.materials.append(mat_material_001)
me_cube_013.materials.append(mat_material_003)
me_cube_013.use_remesh_preserve_volume = False
me_cube_013.use_remesh_preserve_attributes = False
me_cube_013.use_mirror_x = True
me_cube_013.use_mirror_topology = True
me_cube_013.update()

# ---- objects
ob_cube_011 = bpy.data.objects.new('Cube.011', me_cube_012)
ob_cube_012 = bpy.data.objects.new('Cube.012', me_cube_013)

# ---- transforms, parenting, visibility, modifiers, constraints
ob_cube_011.location = (0.0, 0.0, 2.496)
ob_cube_011.lineart.crease_threshold = 0.0
ob_cube_011.use_mesh_mirror_x = True
_vg = ob_cube_011.vertex_groups.new(name='Group')
_vg = ob_cube_011.vertex_groups.new(name='Bone')
for _i, _w in zip([82, 83, 84, 85, 86, 87, 88, 89, 90, 91, 92, 93, 94, 95, 96, 97, 98, 99, 100, 101, 102, 103, 104, 105, 106, 107, 108, 109, 111, 112], [0.0, 0.0, 0.0, 0.0, 0.0, 0.0, 0.0, 0.0, 0.0, 0.0, 0.0, 0.0, 0.0, 0.0, 0.0, 0.0, 0.0, 0.0, 0.0, 0.0, 0.0, 0.0, 0.0, 0.0, 0.0, 0.0, 0.0, 0.0, 0.0, 0.0]): _vg.add([_i], _w, 'REPLACE')
_vg = ob_cube_011.vertex_groups.new(name='IK_head')
for _i, _w in zip([0, 1, 2, 3, 4, 5, 6, 7, 8, 9, 10, 11, 12, 13, 14, 15, 16, 17, 18, 19, 20, 21, 22, 23, 24, 25, 26, 27, 28, 29, 30, 31, 32, 33, 34, 35, 36, 37, 38, 39, 40, 41, 42, 43, 44, 45, 46, 47, 48, 49, 50, 51, 52, 53, 54, 55, 56, 57, 58, 59, 60, 61, 62, 63, 64, 65, 66, 67, 68, 69, 70, 71, 72, 73, 74, 75, 76, 77, 78, 79, 80, 81, 82, 83, 84, 85, 86, 87, 88, 89, 90, 91, 92, 93, 94, 95, 96, 97, 98, 99, 100, 101, 102, 103, 104, 105, 106, 107, 108, 109, 110, 111, 112], [0.9716, 0.9771, 0.9949, 0.9848, 0.9771, 0.9716, 0.999, 0.9834, 0.9834, 0.999, 0.9716, 0.9771, 0.9848, 0.9949, 0.9834, 0.999, 0.9716, 0.9771, 0.9848, 0.9949, 0.9782, 0.996, 0.9856, 0.9834, 0.9848, 0.9949, 0.999, 0.9771, 0.9716, 0.9834, 0.9689, 1.0, 0.999, 0.9716, 0.9743, 0.9771, 0.9798, 0.9848, 0.9949, 0.9899, 0.9949, 1.0, 0.9798, 0.9848, 0.9743, 0.9771, 0.9689, 0.9716, 0.999, 0.998, 0.9834, 0.998, 0.9834, 0.9689, 1.0, 0.999, 0.9716, 0.9743, 0.9771, 0.9798, 0.9848, 0.9899, 0.9949, 0.998, 0.9834, 0.9689, 1.0, 0.999, 0.9716, 0.9743, 0.9771, 0.9798, 0.9848, 0.9899, 0.9949, 0.9794, 0.9939, 0.9949, 0.9848, 0.9834, 0.998, 0.9899, 1.0, 0.9689, 0.9689, 0.998, 1.0, 0.9743, 0.9798, 0.9899, 1.0, 0.9899, 0.9798, 0.9743, 0.9689, 0.998, 0.998, 0.9689, 1.0, 0.9743, 0.9798, 0.9899, 0.998, 0.9689, 1.0, 0.9743, 0.9798, 0.9899, 0.9798, 0.9899, 0.999, 0.998, 0.9743]): _vg.add([_i], _w, 'REPLACE')
_vg = ob_cube_011.vertex_groups.new(name='upper_lip')
_vg = ob_cube_011.vertex_groups.new(name='lower_lip')
_vg = ob_cube_011.vertex_groups.new(name='head')
for _i, _w in zip([0, 1, 2, 3, 4, 5, 6, 7, 8, 9, 10, 11, 12, 13, 14, 15, 16, 17, 18, 19, 20, 21, 22, 23, 24, 25, 26, 27, 28, 29, 30, 31, 32, 33, 34, 35, 36, 37, 38, 39, 40, 41, 42, 43, 44, 45, 46, 47, 48, 49, 50, 51, 52, 53, 54, 55, 56, 57, 58, 59, 60, 61, 62, 63, 64, 65, 66, 67, 68, 69, 70, 71, 72, 73, 74, 75, 76, 77, 78, 79, 80, 81, 82, 83, 84, 85, 86, 87, 88, 89, 90, 91, 92, 93, 94, 95, 96, 97, 98, 99, 100, 101, 102, 103, 104, 105, 106, 107, 108, 109, 110, 111, 112], [0.5078, 0.6504, 0.3064, 0.5845, 0.6516, 0.5078, 0.1807, 0.315, 0.315, 0.1807, 0.5078, 0.6516, 0.5845, 0.3064, 0.315, 0.1807, 0.5078, 0.6516, 0.5845, 0.3064, 0.5462, 0.269, 0.3585, 0.315, 0.5845, 0.3064, 0.1807, 0.4492, 0.5078, 0.315, 0.4359, 0.1674, 0.1807, 0.5078, 0.5792, 0.6516, 0.7227, 0.5845, 0.3064, 0.4455, 0.3064, 0.1674, 0.7236, 0.5845, 0.5797, 0.6516, 0.4356, 0.5078, 0.1807, 0.1941, 0.315, 0.1941, 0.315, 0.4359, 0.1674, 0.1807, 0.5078, 0.5797, 0.6516, 0.7236, 0.5845, 0.4455, 0.3064, 0.1941, 0.315, 0.4359, 0.1674, 0.1807, 0.5078, 0.5797, 0.6516, 0.7236, 0.5845, 0.4455, 0.3064, 0.4407, 0.3198, 0.2968, 0.4591, 0.315, 0.1941, 0.4455, 0.1708, 0.4359, 0.4359, 0.1942, 0.1674, 0.5797, 0.7236, 0.4455, 0.1674, 0.4455, 0.7236, 0.5797, 0.4359, 0.1941, 0.1941, 0.4359, 0.1674, 0.5797, 0.7236, 0.4455, 0.1941, 0.4359, 0.1674, 0.5797, 0.7236, 0.4455, 0.4733, 0.4026, 0.1807, 0.1941, 0.4773]): _vg.add([_i], _w, 'REPLACE')
_vg = ob_cube_011.vertex_groups.new(name='ACT_neck_1')
for _i, _w in zip([0, 1, 2, 3, 4, 5, 6, 7, 8, 9, 10, 11, 12, 13, 14, 15, 16, 17, 18, 19, 20, 21, 22, 23, 24, 25, 26, 27, 28, 29, 30, 31, 32, 33, 34, 35, 36, 37, 38, 39, 40, 41, 42, 43, 44, 45, 46, 47, 48, 49, 50, 51, 52, 53, 54, 55, 56, 57, 58, 59, 60, 61, 62, 63, 64, 65, 66, 67, 68, 69, 70, 71, 72, 73, 74, 75, 76, 77, 78, 79, 80, 81, 82, 83, 84, 85, 86, 87, 88, 89, 90, 91, 92, 93, 94, 95, 96, 97, 98, 99, 100, 101, 102, 103, 104, 105, 106, 107, 108, 109, 110, 111, 112], [0.05488, 0.0313, 0.06254, 0.03386, 0.0313, 0.05488, 0.07559, 0.07161, 0.07048, 0.07559, 0.05488, 0.0313, 0.03386, 0.06254, 0.07048, 0.07559, 0.05488, 0.0313, 0.03386, 0.06254, 0.04437, 0.06646, 0.06305, 0.07048, 0.03386, 0.06254, 0.07559, 0.0313, 0.05488, 0.07048, 0.06666, 0.07688, 0.07559, 0.05488, 0.04309, 0.0313, 0.01952, 0.03386, 0.06254, 0.0482, 0.06254, 0.07688, 0.01952, 0.03386, 0.04309, 0.0313, 0.06816, 0.05488, 0.07559, 0.0743, 0.07048, 0.0743, 0.07048, 0.06666, 0.07688, 0.07559, 0.05488, 0.04309, 0.0313, 0.01952, 0.03386, 0.0482, 0.06254, 0.0743, 0.07048, 0.06666, 0.07688, 0.07559, 0.05488, 0.04309, 0.0313, 0.01952, 0.03386, 0.0482, 0.06254, 0.05743, 0.06125, 0.06254, 0.03386, 0.07048, 0.0743, 0.0482, 0.07688, 0.06666, 0.06666, 0.0743, 0.07688, 0.04309, 0.01952, 0.0482, 0.07688, 0.0482, 0.01952, 0.04309, 0.06666, 0.0743, 0.0743, 0.06666, 0.07688, 0.04309, 0.01952, 0.0482, 0.0743, 0.06666, 0.07688, 0.04309, 0.01952, 0.0482, 0.01952, 0.0482, 0.07559, 0.0743, 0.04309]): _vg.add([_i], _w, 'REPLACE')
_vg = ob_cube_011.vertex_groups.new(name='ACT_neck_2')
_vg = ob_cube_011.vertex_groups.new(name='ACT_neck_3')
for _i, _w in zip([82, 83, 84, 85, 86, 87, 88, 89, 90, 91, 92, 93, 94, 95, 96, 97, 98, 99, 100, 101, 102, 103, 104, 105, 106, 107, 108, 109, 111, 112], [0.0, 0.0, 0.0, 0.0, 0.0, 0.0, 0.0, 0.0, 0.0, 0.0, 0.0, 0.0, 0.0, 0.0, 0.0, 0.0, 0.0, 0.0, 0.0, 0.0, 0.0, 0.0, 0.0, 0.0, 0.0, 0.0, 0.0, 0.0, 0.0, 0.0]): _vg.add([_i], _w, 'REPLACE')
_vg = ob_cube_011.vertex_groups.new(name='ACT_neck_skin')
_vg = ob_cube_011.vertex_groups.new(name='ik_tongue')
_vg = ob_cube_011.vertex_groups.new(name='tongue_1')
_vg = ob_cube_011.vertex_groups.new(name='tongue_2')
_vg = ob_cube_011.vertex_groups.new(name='Augenlid_oben_L')
_vg = ob_cube_011.vertex_groups.new(name='Augenlid_unten_L')
_vg = ob_cube_011.vertex_groups.new(name='Augenbraue_L')
_vg = ob_cube_011.vertex_groups.new(name='cheek_muscle_L')
_vg = ob_cube_011.vertex_groups.new(name='Nase_L')
_vg = ob_cube_011.vertex_groups.new(name='ACT_neck_4')
_vg = ob_cube_011.vertex_groups.new(name='breast')
_vg = ob_cube_011.vertex_groups.new(name='upper_arm_L')
_vg = ob_cube_011.vertex_groups.new(name='ik_underarm_L')
_vg = ob_cube_011.vertex_groups.new(name='paunch')
_vg = ob_cube_011.vertex_groups.new(name='pelvic_1')
_vg = ob_cube_011.vertex_groups.new(name='pelvic_2')
_vg = ob_cube_011.vertex_groups.new(name='Hand_L')
_vg = ob_cube_011.vertex_groups.new(name='front_S_1_L')
_vg = ob_cube_011.vertex_groups.new(name='front_S_2_L')
_vg = ob_cube_011.vertex_groups.new(name='front_S_3_L')
_vg = ob_cube_011.vertex_groups.new(name='front_M_1_L')
_vg = ob_cube_011.vertex_groups.new(name='front_M_2_L')
_vg = ob_cube_011.vertex_groups.new(name='front_M_3_L')
_vg = ob_cube_011.vertex_groups.new(name='front_Z_1_L')
_vg = ob_cube_011.vertex_groups.new(name='front_Z_2_L')
_vg = ob_cube_011.vertex_groups.new(name='front_Z_3_L')
_vg = ob_cube_011.vertex_groups.new(name='front_D_1_L')
_vg = ob_cube_011.vertex_groups.new(name='front_D_2_L')
_vg = ob_cube_011.vertex_groups.new(name='front_D_3_L')
_vg = ob_cube_011.vertex_groups.new(name='tail_1')
_vg = ob_cube_011.vertex_groups.new(name='ik_ACT_tail_5')
_vg = ob_cube_011.vertex_groups.new(name='tail_3')
_vg = ob_cube_011.vertex_groups.new(name='tail_2')
_vg = ob_cube_011.vertex_groups.new(name='Oberschenkel_L')
_vg = ob_cube_011.vertex_groups.new(name='lowerleg_L')
_vg = ob_cube_011.vertex_groups.new(name='back_food_L')
_vg = ob_cube_011.vertex_groups.new(name='back_S_1_L')
_vg = ob_cube_011.vertex_groups.new(name='back_S_2_L')
_vg = ob_cube_011.vertex_groups.new(name='back_S_3_L')
_vg = ob_cube_011.vertex_groups.new(name='back_M_1_L')
_vg = ob_cube_011.vertex_groups.new(name='back_M_2_L')
_vg = ob_cube_011.vertex_groups.new(name='back_M_3_L')
_vg = ob_cube_011.vertex_groups.new(name='back_Z_1_L')
_vg = ob_cube_011.vertex_groups.new(name='back_Z_2_L')
_vg = ob_cube_011.vertex_groups.new(name='back_Z_3_L')
_vg = ob_cube_011.vertex_groups.new(name='back_D_1_L')
_vg = ob_cube_011.vertex_groups.new(name='back_D_2_L')
_vg = ob_cube_011.vertex_groups.new(name='back_D_3_L')
_vg = ob_cube_011.vertex_groups.new(name='kneecap_Act_L')
_vg = ob_cube_011.vertex_groups.new(name='lowerleg_muscle_L')
_vg = ob_cube_011.vertex_groups.new(name='paunch.002')
_vg = ob_cube_011.vertex_groups.new(name='w7_L')
_vg = ob_cube_011.vertex_groups.new(name='w6_L')
_vg = ob_cube_011.vertex_groups.new(name='w5_L')
_vg = ob_cube_011.vertex_groups.new(name='w4_L')
_vg = ob_cube_011.vertex_groups.new(name='w3_L')
_vg = ob_cube_011.vertex_groups.new(name='w2_L')
_vg = ob_cube_011.vertex_groups.new(name='w1_L')
_vg = ob_cube_011.vertex_groups.new(name='w9_L')
_vg = ob_cube_011.vertex_groups.new(name='w8_L')
_vg = ob_cube_011.vertex_groups.new(name='w_C_L')
_vg = ob_cube_011.vertex_groups.new(name='IK_Auge_L')
_vg = ob_cube_011.vertex_groups.new(name='Auge_Lens_L')
_vg = ob_cube_011.vertex_groups.new(name='w2_R')
_vg = ob_cube_011.vertex_groups.new(name='Augenlid_oben_R')
_vg = ob_cube_011.vertex_groups.new(name='Augenlid_unten_R')
_vg = ob_cube_011.vertex_groups.new(name='Augenbraue_R')
_vg = ob_cube_011.vertex_groups.new(name='cheek_muscle_R')
_vg = ob_cube_011.vertex_groups.new(name='Nase_R')
_vg = ob_cube_011.vertex_groups.new(name='upper_arm_R')
_vg = ob_cube_011.vertex_groups.new(name='ik_underarm_R')
_vg = ob_cube_011.vertex_groups.new(name='Hand_R')
_vg = ob_cube_011.vertex_groups.new(name='front_S_1_R')
_vg = ob_cube_011.vertex_groups.new(name='front_S_2_R')
_vg = ob_cube_011.vertex_groups.new(name='front_S_3_R')
_vg = ob_cube_011.vertex_groups.new(name='front_M_1_R')
_vg = ob_cube_011.vertex_groups.new(name='front_M_2_R')
_vg = ob_cube_011.vertex_groups.new(name='front_M_3_R')
_vg = ob_cube_011.vertex_groups.new(name='front_Z_1_R')
_vg = ob_cube_011.vertex_groups.new(name='front_Z_2_R')
_vg = ob_cube_011.vertex_groups.new(name='front_Z_3_R')
_vg = ob_cube_011.vertex_groups.new(name='front_D_1_R')
_vg = ob_cube_011.vertex_groups.new(name='front_D_2_R')
_vg = ob_cube_011.vertex_groups.new(name='front_D_3_R')
_vg = ob_cube_011.vertex_groups.new(name='Oberschenkel_R')
_vg = ob_cube_011.vertex_groups.new(name='lowerleg_R')
_vg = ob_cube_011.vertex_groups.new(name='back_food_R')
_vg = ob_cube_011.vertex_groups.new(name='back_S_1_R')
_vg = ob_cube_011.vertex_groups.new(name='back_S_2_R')
_vg = ob_cube_011.vertex_groups.new(name='back_S_3_R')
_vg = ob_cube_011.vertex_groups.new(name='back_M_1_R')
_vg = ob_cube_011.vertex_groups.new(name='back_M_2_R')
_vg = ob_cube_011.vertex_groups.new(name='back_M_3_R')
_vg = ob_cube_011.vertex_groups.new(name='back_Z_1_R')
_vg = ob_cube_011.vertex_groups.new(name='back_Z_2_R')
_vg = ob_cube_011.vertex_groups.new(name='back_Z_3_R')
_vg = ob_cube_011.vertex_groups.new(name='back_D_1_R')
_vg = ob_cube_011.vertex_groups.new(name='back_D_2_R')
_vg = ob_cube_011.vertex_groups.new(name='back_D_3_R')
_vg = ob_cube_011.vertex_groups.new(name='kneecap_Act_R')
_vg = ob_cube_011.vertex_groups.new(name='lowerleg_muscle_R')
_vg = ob_cube_011.vertex_groups.new(name='w7_R')
_vg = ob_cube_011.vertex_groups.new(name='w6_R')
_vg = ob_cube_011.vertex_groups.new(name='w5_R')
_vg = ob_cube_011.vertex_groups.new(name='w4_R')
_vg = ob_cube_011.vertex_groups.new(name='w3_R')
_vg = ob_cube_011.vertex_groups.new(name='w1_R')
_vg = ob_cube_011.vertex_groups.new(name='w9_R')
_vg = ob_cube_011.vertex_groups.new(name='w8_R')
_vg = ob_cube_011.vertex_groups.new(name='w_C_R')
_vg = ob_cube_011.vertex_groups.new(name='IK_Auge_R')
_vg = ob_cube_011.vertex_groups.new(name='Auge_Lens_R')
_m = ob_cube_011.modifiers.new('Armature', 'ARMATURE')
_m.use_bone_envelopes = True
ob_cube_012.location = (0.0, 0.0, 2.496)
ob_cube_012.lineart.crease_threshold = 0.0
ob_cube_012.use_mesh_mirror_x = True
_vg = ob_cube_012.vertex_groups.new(name='Group')
_vg = ob_cube_012.vertex_groups.new(name='Bone')
for _i, _w in zip([81, 82, 83, 84, 85, 86, 87, 88, 89, 90, 91, 92, 93, 94, 95, 96, 97, 98, 99, 100, 101, 102, 103, 104, 105, 106, 107, 108, 109, 110], [0.0, 0.0, 0.0, 0.0, 0.0, 0.0, 0.0, 0.0, 0.0, 0.0, 0.0, 0.0, 0.0, 0.0, 0.0, 0.0, 0.0, 0.0, 0.0, 0.0, 0.0, 0.0, 0.0, 0.0, 0.0, 0.0, 0.0, 0.0, 0.0, 0.0]): _vg.add([_i], _w, 'REPLACE')
_vg = ob_cube_012.vertex_groups.new(name='IK_head')
for _i, _w in zip([0, 1, 2, 3, 4, 5, 6, 7, 8, 9, 10, 11, 12, 13, 14, 15, 16, 17, 18, 19, 20, 21, 22, 23, 24, 25, 26, 27, 28, 29, 30, 31, 32, 33, 34, 35, 36, 37, 38, 39, 40, 41, 42, 43, 44, 45, 46, 47, 48, 49, 50, 51, 52, 53, 54, 55, 56, 57, 58, 59, 60, 61, 62, 63, 64, 65, 66, 67, 68, 69, 70, 71, 72, 73, 74, 75, 76, 77, 78, 79, 80, 81, 82, 83, 84, 85, 86, 87, 88, 89, 90, 91, 92, 93, 94, 95, 96, 97, 98, 99, 100, 101, 102, 103, 104, 105, 106, 107, 108, 109, 110, 111, 112], [0.9949, 0.9949, 0.9848, 0.9771, 0.9716, 0.999, 0.9834, 0.9834, 0.999, 0.9716, 0.9771, 0.9848, 0.9949, 0.9834, 0.999, 0.9716, 0.9771, 0.9848, 0.9949, 0.9782, 0.996, 0.9856, 0.9834, 0.9716, 0.9771, 0.9848, 0.999, 0.9834, 0.9689, 1.0, 0.999, 0.9716, 0.9771, 0.9848, 0.9899, 0.9949, 0.9899, 0.9949, 1.0, 0.9798, 0.9848, 0.9743, 0.9771, 0.9689, 0.9716, 0.999, 0.998, 0.9834, 0.998, 0.9834, 0.9689, 1.0, 0.999, 0.9716, 0.9743, 0.9771, 0.9798, 0.9848, 0.9899, 0.9949, 0.998, 0.9834, 0.9689, 1.0, 0.999, 0.9716, 0.9743, 0.9771, 0.9798, 0.9848, 0.9899, 0.9949, 0.9794, 0.9939, 0.9771, 0.9848, 0.9716, 0.999, 0.998, 0.9743, 0.9798, 1.0, 0.9689, 0.998, 1.0, 0.9743, 0.9798, 0.9899, 1.0, 0.9899, 0.9798, 0.9743, 0.9689, 0.998, 0.998, 0.9689, 1.0, 0.9743, 0.9798, 0.9899, 0.998, 0.9689, 1.0, 0.9743, 0.9798, 0.9899, 0.9798, 0.9743, 0.9899, 0.998, 0.9689, 0.9834, 0.9949]): _vg.add([_i], _w, 'REPLACE')
_vg = ob_cube_012.vertex_groups.new(name='upper_lip')
_vg = ob_cube_012.vertex_groups.new(name='lower_lip')
_vg = ob_cube_012.vertex_groups.new(name='head')
for _i, _w in zip([0, 1, 2, 3, 4, 5, 6, 7, 8, 9, 10, 11, 12, 13, 14, 15, 16, 17, 18, 19, 20, 21, 22, 23, 24, 25, 26, 27, 28, 29, 30, 31, 32, 33, 34, 35, 36, 37, 38, 39, 40, 41, 42, 43, 44, 45, 46, 47, 48, 49, 50, 51, 52, 53, 54, 55, 56, 57, 58, 59, 60, 61, 62, 63, 64, 65, 66, 67, 68, 69, 70, 71, 72, 73, 74, 75, 76, 77, 78, 79, 80, 81, 82, 83, 84, 85, 86, 87, 88, 89, 90, 91, 92, 93, 94, 95, 96, 97, 98, 99, 100, 101, 102, 103, 104, 105, 106, 107, 108, 109, 110, 111, 112], [0.3064, 0.3064, 0.5845, 0.6516, 0.5078, 0.1807, 0.315, 0.315, 0.1807, 0.5078, 0.6516, 0.5845, 0.3064, 0.315, 0.1807, 0.5078, 0.6516, 0.5845, 0.3064, 0.5462, 0.269, 0.3585, 0.315, 0.5078, 0.6516, 0.5845, 0.1808, 0.315, 0.4359, 0.1674, 0.1807, 0.5078, 0.6516, 0.5845, 0.4455, 0.3064, 0.4455, 0.3064, 0.1674, 0.7236, 0.5845, 0.5797, 0.6516, 0.4359, 0.5078, 0.1807, 0.1941, 0.315, 0.1941, 0.315, 0.4359, 0.1674, 0.1807, 0.5078, 0.5797, 0.6516, 0.7236, 0.5845, 0.4455, 0.3064, 0.1941, 0.315, 0.4359, 0.1674, 0.1807, 0.5078, 0.5797, 0.6516, 0.7236, 0.5845, 0.4455, 0.3064, 0.4407, 0.3198, 0.4982, 0.5256, 0.5078, 0.1807, 0.1941, 0.5797, 0.7235, 0.1682, 0.4359, 0.1941, 0.1674, 0.5797, 0.7236, 0.4455, 0.1674, 0.4455, 0.7236, 0.5797, 0.4359, 0.1941, 0.1941, 0.4359, 0.1674, 0.5797, 0.7236, 0.4455, 0.1941, 0.4359, 0.1674, 0.5797, 0.7236, 0.4455, 0.5716, 0.4701, 0.4335, 0.1941, 0.4359, 0.315, 0.3053]): _vg.add([_i], _w, 'REPLACE')
_vg = ob_cube_012.vertex_groups.new(name='ACT_neck_1')
for _i, _w in zip([0, 1, 2, 3, 4, 5, 6, 7, 8, 9, 10, 11, 12, 13, 14, 15, 16, 17, 18, 19, 20, 21, 22, 23, 24, 25, 26, 27, 28, 29, 30, 31, 32, 33, 34, 35, 36, 37, 38, 39, 40, 41, 42, 43, 44, 45, 46, 47, 48, 49, 50, 51, 52, 53, 54, 55, 56, 57, 58, 59, 60, 61, 62, 63, 64, 65, 66, 67, 68, 69, 70, 71, 72, 73, 74, 75, 76, 77, 78, 79, 80, 81, 82, 83, 84, 85, 86, 87, 88, 89, 90, 91, 92, 93, 94, 95, 96, 97, 98, 99, 100, 101, 102, 103, 104, 105, 106, 107, 108, 109, 110, 111, 112], [0.06256, 0.06254, 0.03386, 0.0313, 0.05488, 0.07559, 0.07048, 0.07048, 0.07559, 0.05488, 0.0313, 0.03386, 0.06254, 0.07048, 0.07559, 0.05488, 0.0313, 0.03386, 0.06254, 0.04437, 0.06646, 0.06305, 0.07048, 0.05488, 0.03682, 0.03507, 0.07559, 0.07048, 0.06666, 0.07688, 0.07559, 0.05489, 0.03147, 0.03387, 0.04843, 0.06254, 0.0482, 0.06254, 0.07688, 0.01952, 0.03386, 0.04309, 0.0313, 0.06666, 0.05488, 0.07559, 0.0743, 0.07048, 0.0743, 0.07048, 0.06666, 0.07688, 0.07559, 0.05488, 0.04309, 0.0313, 0.01952, 0.03386, 0.0482, 0.06254, 0.0743, 0.07048, 0.06666, 0.07688, 0.07559, 0.05488, 0.04309, 0.0313, 0.01952, 0.03386, 0.0482, 0.06254, 0.05743, 0.06125, 0.04488, 0.03518, 0.05488, 0.07559, 0.0743, 0.04592, 0.02327, 0.07691, 0.06666, 0.0743, 0.07688, 0.04317, 0.01964, 0.0482, 0.07688, 0.0482, 0.01952, 0.04309, 0.06666, 0.0743, 0.0743, 0.06666, 0.07688, 0.04309, 0.01952, 0.0482, 0.0743, 0.06666, 0.07688, 0.04309, 0.01952, 0.0482, 0.02445, 0.05648, 0.04855, 0.0743, 0.06666, 0.07048, 0.0626]): _vg.add([_i], _w, 'REPLACE')
_vg = ob_cube_012.vertex_groups.new(name='ACT_neck_2')
_vg = ob_cube_012.vertex_groups.new(name='ACT_neck_3')
for _i, _w in zip([81, 82, 83, 84, 85, 86, 87, 88, 89, 90, 91, 92, 93, 94, 95, 96, 97, 98, 99, 100, 101, 102, 103, 104, 105, 106, 107, 108, 109, 110], [0.0, 0.0, 0.0, 0.0, 0.0, 0.0, 0.0, 0.0, 0.0, 0.0, 0.0, 0.0, 0.0, 0.0, 0.0, 0.0, 0.0, 0.0, 0.0, 0.0, 0.0, 0.0, 0.0, 0.0, 0.0, 0.0, 0.0, 0.0, 0.0, 0.0]): _vg.add([_i], _w, 'REPLACE')
_vg = ob_cube_012.vertex_groups.new(name='ACT_neck_skin')
_vg = ob_cube_012.vertex_groups.new(name='ik_tongue')
_vg = ob_cube_012.vertex_groups.new(name='tongue_1')
_vg = ob_cube_012.vertex_groups.new(name='tongue_2')
_vg = ob_cube_012.vertex_groups.new(name='Augenlid_oben_L')
_vg = ob_cube_012.vertex_groups.new(name='Augenlid_unten_L')
_vg = ob_cube_012.vertex_groups.new(name='Augenbraue_L')
_vg = ob_cube_012.vertex_groups.new(name='cheek_muscle_L')
_vg = ob_cube_012.vertex_groups.new(name='Nase_L')
_vg = ob_cube_012.vertex_groups.new(name='ACT_neck_4')
_vg = ob_cube_012.vertex_groups.new(name='breast')
_vg = ob_cube_012.vertex_groups.new(name='upper_arm_L')
_vg = ob_cube_012.vertex_groups.new(name='ik_underarm_L')
_vg = ob_cube_012.vertex_groups.new(name='paunch')
_vg = ob_cube_012.vertex_groups.new(name='pelvic_1')
_vg = ob_cube_012.vertex_groups.new(name='pelvic_2')
_vg = ob_cube_012.vertex_groups.new(name='Hand_L')
_vg = ob_cube_012.vertex_groups.new(name='front_S_1_L')
_vg = ob_cube_012.vertex_groups.new(name='front_S_2_L')
_vg = ob_cube_012.vertex_groups.new(name='front_S_3_L')
_vg = ob_cube_012.vertex_groups.new(name='front_M_1_L')
_vg = ob_cube_012.vertex_groups.new(name='front_M_2_L')
_vg = ob_cube_012.vertex_groups.new(name='front_M_3_L')
_vg = ob_cube_012.vertex_groups.new(name='front_Z_1_L')
_vg = ob_cube_012.vertex_groups.new(name='front_Z_2_L')
_vg = ob_cube_012.vertex_groups.new(name='front_Z_3_L')
_vg = ob_cube_012.vertex_groups.new(name='front_D_1_L')
_vg = ob_cube_012.vertex_groups.new(name='front_D_2_L')
_vg = ob_cube_012.vertex_groups.new(name='front_D_3_L')
_vg = ob_cube_012.vertex_groups.new(name='tail_1')
_vg = ob_cube_012.vertex_groups.new(name='ik_ACT_tail_5')
_vg = ob_cube_012.vertex_groups.new(name='tail_3')
_vg = ob_cube_012.vertex_groups.new(name='tail_2')
_vg = ob_cube_012.vertex_groups.new(name='Oberschenkel_L')
_vg = ob_cube_012.vertex_groups.new(name='lowerleg_L')
_vg = ob_cube_012.vertex_groups.new(name='back_food_L')
_vg = ob_cube_012.vertex_groups.new(name='back_S_1_L')
_vg = ob_cube_012.vertex_groups.new(name='back_S_2_L')
_vg = ob_cube_012.vertex_groups.new(name='back_S_3_L')
_vg = ob_cube_012.vertex_groups.new(name='back_M_1_L')
_vg = ob_cube_012.vertex_groups.new(name='back_M_2_L')
_vg = ob_cube_012.vertex_groups.new(name='back_M_3_L')
_vg = ob_cube_012.vertex_groups.new(name='back_Z_1_L')
_vg = ob_cube_012.vertex_groups.new(name='back_Z_2_L')
_vg = ob_cube_012.vertex_groups.new(name='back_Z_3_L')
_vg = ob_cube_012.vertex_groups.new(name='back_D_1_L')
_vg = ob_cube_012.vertex_groups.new(name='back_D_2_L')
_vg = ob_cube_012.vertex_groups.new(name='back_D_3_L')
_vg = ob_cube_012.vertex_groups.new(name='kneecap_Act_L')
_vg = ob_cube_012.vertex_groups.new(name='lowerleg_muscle_L')
_vg = ob_cube_012.vertex_groups.new(name='paunch.002')
_vg = ob_cube_012.vertex_groups.new(name='w7_L')
_vg = ob_cube_012.vertex_groups.new(name='w6_L')
_vg = ob_cube_012.vertex_groups.new(name='w5_L')
_vg = ob_cube_012.vertex_groups.new(name='w4_L')
_vg = ob_cube_012.vertex_groups.new(name='w3_L')
_vg = ob_cube_012.vertex_groups.new(name='w2_L')
_vg = ob_cube_012.vertex_groups.new(name='w1_L')
_vg = ob_cube_012.vertex_groups.new(name='w9_L')
_vg = ob_cube_012.vertex_groups.new(name='w8_L')
_vg = ob_cube_012.vertex_groups.new(name='w_C_L')
_vg = ob_cube_012.vertex_groups.new(name='IK_Auge_L')
_vg = ob_cube_012.vertex_groups.new(name='Auge_Lens_L')
_vg = ob_cube_012.vertex_groups.new(name='w2_R')
_vg = ob_cube_012.vertex_groups.new(name='Augenlid_oben_R')
_vg = ob_cube_012.vertex_groups.new(name='Augenlid_unten_R')
_vg = ob_cube_012.vertex_groups.new(name='Augenbraue_R')
_vg = ob_cube_012.vertex_groups.new(name='cheek_muscle_R')
_vg = ob_cube_012.vertex_groups.new(name='Nase_R')
_vg = ob_cube_012.vertex_groups.new(name='upper_arm_R')
_vg = ob_cube_012.vertex_groups.new(name='ik_underarm_R')
_vg = ob_cube_012.vertex_groups.new(name='Hand_R')
_vg = ob_cube_012.vertex_groups.new(name='front_S_1_R')
_vg = ob_cube_012.vertex_groups.new(name='front_S_2_R')
_vg = ob_cube_012.vertex_groups.new(name='front_S_3_R')
_vg = ob_cube_012.vertex_groups.new(name='front_M_1_R')
_vg = ob_cube_012.vertex_groups.new(name='front_M_2_R')
_vg = ob_cube_012.vertex_groups.new(name='front_M_3_R')
_vg = ob_cube_012.vertex_groups.new(name='front_Z_1_R')
_vg = ob_cube_012.vertex_groups.new(name='front_Z_2_R')
_vg = ob_cube_012.vertex_groups.new(name='front_Z_3_R')
_vg = ob_cube_012.vertex_groups.new(name='front_D_1_R')
_vg = ob_cube_012.vertex_groups.new(name='front_D_2_R')
_vg = ob_cube_012.vertex_groups.new(name='front_D_3_R')
_vg = ob_cube_012.vertex_groups.new(name='Oberschenkel_R')
_vg = ob_cube_012.vertex_groups.new(name='lowerleg_R')
_vg = ob_cube_012.vertex_groups.new(name='back_food_R')
_vg = ob_cube_012.vertex_groups.new(name='back_S_1_R')
_vg = ob_cube_012.vertex_groups.new(name='back_S_2_R')
_vg = ob_cube_012.vertex_groups.new(name='back_S_3_R')
_vg = ob_cube_012.vertex_groups.new(name='back_M_1_R')
_vg = ob_cube_012.vertex_groups.new(name='back_M_2_R')
_vg = ob_cube_012.vertex_groups.new(name='back_M_3_R')
_vg = ob_cube_012.vertex_groups.new(name='back_Z_1_R')
_vg = ob_cube_012.vertex_groups.new(name='back_Z_2_R')
_vg = ob_cube_012.vertex_groups.new(name='back_Z_3_R')
_vg = ob_cube_012.vertex_groups.new(name='back_D_1_R')
_vg = ob_cube_012.vertex_groups.new(name='back_D_2_R')
_vg = ob_cube_012.vertex_groups.new(name='back_D_3_R')
_vg = ob_cube_012.vertex_groups.new(name='kneecap_Act_R')
_vg = ob_cube_012.vertex_groups.new(name='lowerleg_muscle_R')
_vg = ob_cube_012.vertex_groups.new(name='w7_R')
_vg = ob_cube_012.vertex_groups.new(name='w6_R')
_vg = ob_cube_012.vertex_groups.new(name='w5_R')
_vg = ob_cube_012.vertex_groups.new(name='w4_R')
_vg = ob_cube_012.vertex_groups.new(name='w3_R')
_vg = ob_cube_012.vertex_groups.new(name='w1_R')
_vg = ob_cube_012.vertex_groups.new(name='w9_R')
_vg = ob_cube_012.vertex_groups.new(name='w8_R')
_vg = ob_cube_012.vertex_groups.new(name='w_C_R')
_vg = ob_cube_012.vertex_groups.new(name='IK_Auge_R')
_vg = ob_cube_012.vertex_groups.new(name='Auge_Lens_R')
_m = ob_cube_012.modifiers.new('Armature', 'ARMATURE')
_m.use_bone_envelopes = True

# ---- collection membership
col_collection.objects.link(ob_cube_011)
col_collection.objects.link(ob_cube_012)

# ---- scene / render settings (as saved in the file)
scene.frame_start = 1; scene.frame_end = 250; scene.frame_set(1)
scene.render.engine = 'BLENDER_EEVEE_NEXT'
scene.cycles.use_denoising = False
scene.cycles.samples = 128
scene.cycles.sampling_pattern = 'TABULATED_SOBOL'
scene.cycles.use_adaptive_sampling = False
scene.cycles.use_light_tree = False
scene.view_settings.view_transform = 'Filmic'
bpy.context.view_layer.update()

# ---- added for rendering (the .blend has no active camera and no usable light): camera, sun
cam_auto = bpy.data.cameras.new('AutoCamera')
cam_auto.lens = 50.0
cam_auto.sensor_width = 36.0
cam_auto.clip_end = 1000.0
ob_auto_camera = bpy.data.objects.new('AutoCamera', cam_auto)
scene.collection.objects.link(ob_auto_camera)
ob_auto_camera.location = (1.87285, -5.64667, 7.02613)
ob_auto_camera.rotation_euler = (1.09748, -7.21219e-08, 0.694738)
scene.camera = ob_auto_camera
light_auto_sun = bpy.data.lights.new('AutoSun', 'SUN')
light_auto_sun.energy = 3.0
light_auto_sun.angle = 0.0523599
ob_auto_sun = bpy.data.objects.new('AutoSun', light_auto_sun)
scene.collection.objects.link(ob_auto_sun)
ob_auto_sun.rotation_euler = (0.872665, 0.174533, 0.523599)
bpy.context.view_layer.update()
